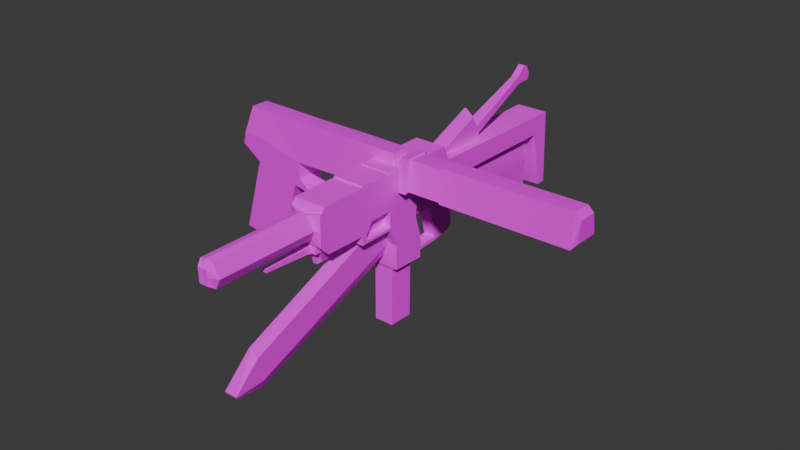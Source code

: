 # Source: weapons.blend  (saved by Blender 4.3.34; exported with 4.5.12 LTS)
import bpy
from mathutils import Matrix  # noqa: F401  (used for matrix-valued properties, if any)

bpy.ops.wm.read_factory_settings(use_empty=True)
scene = bpy.context.scene
scene.name = 'Scene'

# ---- collections
col_collection = bpy.data.collections.new('Collection'); scene.collection.children.link(col_collection)

# ---- images (referenced by path relative to the original .blend; pixels are not part of the script)
import os
ASSET_DIR = os.environ.get("B2B_ASSET_DIR", "")  # directory of the original .blend (textures are referenced by path, not embedded)
HERE = os.path.dirname(os.path.abspath(__file__))  # packed textures are extracted next to this script under _unpacked/

def load_image(name, relpath, width, height, colorspace="sRGB"):
    """Load a texture the original file referenced (path relative to the .blend, or extracted next to this script)."""
    p = next((c for c in (os.path.join(HERE, relpath), os.path.join(ASSET_DIR, relpath)) if relpath and os.path.exists(c)), "")
    if p:
        img = bpy.data.images.load(p, check_existing=True)
        img.name = name
    else:  # same state as the original file: an image datablock whose file is absent (Cycles renders it pink)
        img = bpy.data.images.new(name, width, height)
        img.source = "FILE"
        img.filepath = "//" + (relpath or name)
    img.colorspace_settings.name = colorspace
    return img
img_dmr_jpg_001 = load_image('dmr.jpg.001', 'dmr.jpg', 1024, 1024, 'sRGB')
img_sword_jpeg_001 = load_image('sword.jpeg.001', 'sword.jpeg', 1024, 1024, 'sRGB')
img_usp_jpg_001 = load_image('usp.jpg.001', 'usp.jpg', 1024, 1024, 'sRGB')
img_smg_jpg_001 = load_image('smg.jpg.001', 'smg.jpg', 1024, 1024, 'sRGB')

# ---- materials (node trees are filled in below, after node groups)
mat_dmr_001 = bpy.data.materials.new('dmr.001')
mat_sword = bpy.data.materials.new('sword')
mat_usp = bpy.data.materials.new('usp')
mat_smg = bpy.data.materials.new('smg')

# ---- material node trees
mat_dmr_001.use_nodes = True; mat_dmr_001.node_tree.nodes.clear()
_N = mat_dmr_001.node_tree.nodes; _L = mat_dmr_001.node_tree.links
n0 = _N.new('ShaderNodeBsdfPrincipled'); n0.name = 'Principled BSDF'; n0.location = (10, 300)
n0.inputs[2].default_value = 1.0
n1 = _N.new('ShaderNodeOutputMaterial'); n1.name = 'Material Output'; n1.location = (300, 300)
n2 = _N.new('ShaderNodeTexImage'); n2.name = 'Image Texture'; n2.location = (-280, 278)
n2.image = img_dmr_jpg_001
n2.interpolation = 'Closest'
_L.new(n0.outputs[0], n1.inputs[0])
_L.new(n2.outputs[0], n0.inputs[0])
n1.is_active_output = True
mat_sword.use_nodes = True; mat_sword.node_tree.nodes.clear()
_N = mat_sword.node_tree.nodes; _L = mat_sword.node_tree.links
n0 = _N.new('ShaderNodeBsdfPrincipled'); n0.name = 'Principled BSDF'; n0.location = (10, 300)
n1 = _N.new('ShaderNodeOutputMaterial'); n1.name = 'Material Output'; n1.location = (300, 300)
n2 = _N.new('ShaderNodeTexImage'); n2.name = 'Image Texture'; n2.location = (-280, 278)
n2.image = img_sword_jpeg_001
n2.interpolation = 'Closest'
_L.new(n0.outputs[0], n1.inputs[0])
_L.new(n2.outputs[0], n0.inputs[0])
n1.is_active_output = True
mat_usp.use_nodes = True; mat_usp.node_tree.nodes.clear()
_N = mat_usp.node_tree.nodes; _L = mat_usp.node_tree.links
n0 = _N.new('ShaderNodeBsdfPrincipled'); n0.name = 'Principled BSDF'; n0.location = (10, 300)
n1 = _N.new('ShaderNodeOutputMaterial'); n1.name = 'Material Output'; n1.location = (300, 300)
n2 = _N.new('ShaderNodeTexImage'); n2.name = 'Image Texture'; n2.location = (-280, 278)
n2.image = img_usp_jpg_001
n2.interpolation = 'Closest'
_L.new(n0.outputs[0], n1.inputs[0])
_L.new(n2.outputs[0], n0.inputs[0])
n1.is_active_output = True
mat_smg.use_nodes = True; mat_smg.node_tree.nodes.clear()
_N = mat_smg.node_tree.nodes; _L = mat_smg.node_tree.links
n0 = _N.new('ShaderNodeBsdfPrincipled'); n0.name = 'Principled BSDF'; n0.location = (10, 300)
n0.inputs[2].default_value = 1.0
n1 = _N.new('ShaderNodeOutputMaterial'); n1.name = 'Material Output'; n1.location = (300, 300)
n2 = _N.new('ShaderNodeTexImage'); n2.name = 'Image Texture'; n2.location = (-280, 278)
n2.image = img_smg_jpg_001
n2.interpolation = 'Closest'
_L.new(n0.outputs[0], n1.inputs[0])
_L.new(n2.outputs[0], n0.inputs[0])
n1.is_active_output = True

# ---- world
world_world = bpy.data.worlds.new('World'); scene.world = world_world
world_world.use_nodes = True; world_world.node_tree.nodes.clear()
_N = world_world.node_tree.nodes; _L = world_world.node_tree.links
n0 = _N.new('ShaderNodeOutputWorld'); n0.name = 'World Output'; n0.location = (300, 300)
n1 = _N.new('ShaderNodeBackground'); n1.name = 'Background'; n1.location = (10, 300)
n1.inputs[0].default_value = (0.05088, 0.05088, 0.05088, 1.0)
_L.new(n1.outputs[0], n0.inputs[0])
n0.is_active_output = True
world_world.color = (0.05088, 0.05088, 0.05088)
world_world.sun_shadow_jitter_overblur = 0.0

# ---- meshes
me_cube_002 = bpy.data.meshes.new('Cube.002')
me_cube_002.from_pydata([(0.05473, 2.159, 0.1894), (0.07911, 2.141, -0.4439), (0.07764, 1.194, 0.1786), (0.08431, 1.385, -0.4322), (0.0, 2.159, 0.1894), (0.0, 2.141, -0.4439), (0.0, 1.385, -0.4322), (0.0, 1.194, 0.1786), (0.07764, 0.8708, 0.1949), (0.07177, 0.8688, -0.108), (0.0, 0.8688, -0.108), (0.0, 0.8708, 0.1949), (0.07764, -1.112, 0.2041), (0.05127, -1.083, -0.07956), (0.0, -1.127, -0.1002), (0.0, -1.112, 0.2041), (0.08404, 2.152, 0.06982), (0.09895, 2.142, -0.1281), (0.09895, 1.192, 0.05496), (0.09895, 1.189, -0.1496), (0.0, 2.152, 0.06982), (0.0, 2.142, -0.1281), (0.09895, -1.131, 0.1316), (0.09895, -1.144, 0.05598), (0.09895, 0.8704, 0.1339), (0.09895, 0.8698, 0.03296), (0.0, -1.131, 0.1316), (0.0, -1.157, 0.05598), (0.09895, -1.212, 0.1322), (0.09895, -1.21, 0.05411), (0.0, -1.212, 0.1322), (0.0, -1.21, 0.05411), (0.07177, 0.7747, -0.1076), (0.07177, 0.4679, -0.1062), (0.0, 0.4679, -0.1062), (0.0, 0.7747, -0.1076), (0.0, 0.7792, 0.1953), (0.0, 0.4906, 0.1973), (0.07764, 0.4906, 0.1973), (0.07764, 0.7792, 0.1953), (0.09895, 0.7767, 0.03402), (0.09895, 0.4778, 0.04055), (0.09895, 0.7779, 0.1338), (0.09895, 0.4829, 0.1319), (0.0691, 0.8315, -0.4201), (0.0691, 0.5611, -0.4774), (0.0, 0.5611, -0.4774), (0.0, 0.8315, -0.4201), (0.0691, 0.7969, -0.4678), (0.0691, 0.5719, -0.5178), (0.0, 0.5719, -0.5178), (0.0, 0.7969, -0.4678), (0.0691, 0.3177, -0.4985), (0.0, 0.3177, -0.4985), (0.0691, 0.2919, -0.5317), (0.0, 0.2919, -0.5317), (0.0691, 0.208, -0.4233), (0.0, 0.208, -0.4233), (0.0691, 0.1576, -0.4292), (0.0, 0.1576, -0.4292), (0.073, 0.1146, -0.1049), (0.0, 0.1146, -0.1049), (0.073, 0.04983, -0.1046), (0.0, 0.04983, -0.1046), (0.0, 0.08111, 0.199), (0.09895, 0.0634, 0.04449), (0.09895, 0.07036, 0.1318), (0.07764, 0.08111, 0.199), (0.07764, 0.1445, 0.1987), (0.0, 0.1445, 0.1987), (0.09895, 0.1276, 0.04388), (0.09895, 0.1343, 0.1318), (0.01916, 2.159, 0.1894), (0.0487, 1.385, -0.4322), (0.0435, 2.141, -0.4439), (0.033, 1.194, 0.1786), (0.033, 0.8688, -0.108), (0.033, 0.8708, 0.1949), (0.02184, -1.127, -0.1002), (0.033, -1.112, 0.2041), (0.033, -1.157, 0.05598), (0.033, -1.131, 0.1316), (0.033, 2.142, -0.1281), (0.033, 2.152, 0.06982), (0.05054, -1.21, 0.05411), (0.05054, -1.212, 0.1322), (0.033, 0.7792, 0.1953), (0.033, 0.4906, 0.1973), (0.033, 0.7747, -0.1076), (0.04001, 0.8315, -0.4201), (0.04001, 0.7969, -0.4678), (0.04001, 0.5719, -0.5178), (0.04001, 0.2919, -0.5317), (0.04001, 0.1576, -0.4292), (0.033, 0.08111, 0.199), (0.033, 0.1445, 0.1987), (0.0, -1.258, 0.1249), (0.0, -1.26, 0.06202), (0.04114, -1.26, 0.06202), (0.04114, -1.258, 0.1249), (0.0, -1.749, 0.1142), (0.0, -1.749, 0.07734), (0.02122, -1.749, 0.07734), (0.02122, -1.749, 0.1142), (0.03342, 0.8711, 0.2339), (0.0, 0.8711, 0.2339), (0.0, 0.7795, 0.2343), (0.05944, 0.7795, 0.2343), (0.033, 0.8711, 0.2339), (0.033, 0.7795, 0.2343), (0.0, 0.08127, 0.2369), (0.06273, 0.08127, 0.2369), (0.06273, 0.1447, 0.2366), (0.0, 0.1447, 0.2366), (0.033, 0.08127, 0.2369), (0.033, 0.1447, 0.2366), (-0.05473, 2.159, 0.1894), (-0.07911, 2.141, -0.4439), (-0.07764, 1.194, 0.1786), (-0.08431, 1.385, -0.4322), (-0.07764, 0.8708, 0.1949), (-0.07177, 0.8688, -0.108), (-0.07764, -1.112, 0.2041), (-0.05127, -1.083, -0.07956), (-0.08404, 2.152, 0.06982), (-0.09895, 2.142, -0.1281), (-0.09895, 1.192, 0.05496), (-0.09895, 1.189, -0.1496), (-0.09895, -1.131, 0.1316), (-0.09895, -1.144, 0.05598), (-0.09895, 0.8704, 0.1339), (-0.09895, 0.8698, 0.03296), (-0.09895, -1.212, 0.1322), (-0.09895, -1.21, 0.05411), (-0.07177, 0.7747, -0.1076), (-0.07177, 0.4679, -0.1062), (-0.07764, 0.4906, 0.1973), (-0.07764, 0.7792, 0.1953), (-0.09895, 0.7767, 0.03402), (-0.09895, 0.4778, 0.04055), (-0.09895, 0.7779, 0.1338), (-0.09895, 0.4829, 0.1319), (-0.0691, 0.8315, -0.4201), (-0.0691, 0.5611, -0.4774), (-0.0691, 0.7969, -0.4678), (-0.0691, 0.5719, -0.5178), (-0.0691, 0.3177, -0.4985), (-0.0691, 0.2919, -0.5317), (-0.0691, 0.208, -0.4233), (-0.0691, 0.1576, -0.4292), (-0.073, 0.1146, -0.1049), (-0.073, 0.04983, -0.1046), (-0.09895, 0.0634, 0.04449), (-0.09895, 0.07036, 0.1318), (-0.07764, 0.08111, 0.199), (-0.07764, 0.1445, 0.1987), (-0.09895, 0.1276, 0.04388), (-0.09895, 0.1343, 0.1318), (-0.01916, 2.159, 0.1894), (-0.0487, 1.385, -0.4322), (-0.0435, 2.141, -0.4439), (-0.033, 1.194, 0.1786), (-0.033, 0.8688, -0.108), (-0.033, 0.8708, 0.1949), (-0.02184, -1.127, -0.1002), (-0.033, -1.112, 0.2041), (-0.033, -1.157, 0.05598), (-0.033, -1.131, 0.1316), (-0.033, 2.142, -0.1281), (-0.033, 2.152, 0.06982), (-0.05054, -1.21, 0.05411), (-0.05054, -1.212, 0.1322), (-0.033, 0.7792, 0.1953), (-0.033, 0.4906, 0.1973), (-0.033, 0.7747, -0.1076), (-0.04001, 0.8315, -0.4201), (-0.04001, 0.7969, -0.4678), (-0.04001, 0.5719, -0.5178), (-0.04001, 0.2919, -0.5317), (-0.04001, 0.1576, -0.4292), (-0.033, 0.08111, 0.199), (-0.033, 0.1445, 0.1987), (-0.04114, -1.26, 0.06202), (-0.04114, -1.258, 0.1249), (-0.02122, -1.749, 0.07734), (-0.02122, -1.749, 0.1142), (-0.03342, 0.8711, 0.2339), (-0.05944, 0.7795, 0.2343), (-0.033, 0.8711, 0.2339), (-0.033, 0.7795, 0.2343), (-0.06273, 0.08127, 0.2369), (-0.06273, 0.1447, 0.2366), (-0.033, 0.08127, 0.2369), (-0.033, 0.1447, 0.2366)], [], [(74, 1, 3, 73), (16, 0, 2, 18), (83, 72, 0, 16), (72, 4, 7, 75), (18, 2, 8, 24), (63, 62, 13, 78, 14), (75, 7, 11, 77), (73, 3, 9, 76), (81, 79, 15, 26), (94, 64, 15, 79), (66, 67, 12, 22), (62, 65, 23, 13), (65, 66, 22, 23), (78, 80, 27, 14), (23, 22, 28, 29), (3, 19, 25, 9), (19, 18, 24, 25), (74, 82, 17, 1), (82, 83, 16, 17), (1, 17, 19, 3), (17, 16, 18, 19), (31, 84, 98, 97), (80, 23, 29, 84), (81, 26, 30, 85), (25, 24, 42, 40), (40, 42, 43, 41), (9, 25, 40, 32), (32, 40, 41, 33), (24, 8, 39, 42), (42, 39, 38, 43), (8, 77, 108, 104), (86, 36, 37, 87), (76, 9, 32, 88), (88, 32, 44, 89), (89, 44, 48, 90), (32, 33, 45, 44), (33, 34, 46, 45), (90, 48, 49, 91), (44, 45, 49, 48), (49, 45, 52, 54), (92, 54, 58, 93), (45, 46, 53, 52), (91, 49, 54, 92), (59, 93, 58, 62, 63), (54, 52, 56, 58), (52, 53, 57, 56), (60, 61, 63, 62), (58, 56, 60, 62), (56, 57, 61, 60), (70, 71, 66, 65), (60, 70, 65, 62), (71, 68, 67, 66), (68, 95, 115, 112), (34, 33, 60, 61), (87, 37, 69, 95), (43, 38, 68, 71), (33, 41, 70, 60), (41, 43, 71, 70), (38, 87, 95, 68), (94, 67, 111, 114), (50, 91, 92, 55), (55, 92, 93, 59), (51, 90, 91, 50), (47, 89, 90, 51), (35, 88, 89, 47), (10, 76, 88, 35), (39, 86, 87, 38), (86, 39, 107, 109), (22, 81, 85, 28), (27, 80, 84, 31), (29, 28, 85, 84), (21, 20, 83, 82), (5, 21, 82, 74), (13, 23, 80, 78), (67, 94, 79, 12), (22, 12, 79, 81), (6, 73, 76, 10), (2, 75, 77, 8), (0, 72, 75, 2), (20, 4, 72, 83), (5, 74, 73, 6), (98, 99, 103, 102), (84, 85, 99, 98), (85, 30, 96, 99), (102, 103, 100, 101), (97, 98, 102, 101), (99, 96, 100, 103), (108, 105, 106, 109), (104, 108, 109, 107), (77, 11, 105, 108), (36, 86, 109, 106), (39, 8, 104, 107), (115, 113, 110, 114), (112, 115, 114, 111), (95, 69, 113, 115), (67, 68, 112, 111), (64, 94, 114, 110), (160, 159, 119, 117), (124, 126, 118, 116), (169, 124, 116, 158), (158, 161, 7, 4), (126, 130, 120, 118), (63, 14, 164, 123, 151), (161, 163, 11, 7), (159, 162, 121, 119), (167, 26, 15, 165), (180, 165, 15, 64), (153, 128, 122, 154), (151, 123, 129, 152), (152, 129, 128, 153), (164, 14, 27, 166), (129, 133, 132, 128), (119, 121, 131, 127), (127, 131, 130, 126), (160, 117, 125, 168), (168, 125, 124, 169), (117, 119, 127, 125), (125, 127, 126, 124), (31, 97, 182, 170), (166, 170, 133, 129), (167, 171, 30, 26), (131, 138, 140, 130), (138, 139, 141, 140), (121, 134, 138, 131), (134, 135, 139, 138), (130, 140, 137, 120), (140, 141, 136, 137), (120, 186, 188, 163), (172, 173, 37, 36), (162, 174, 134, 121), (174, 175, 142, 134), (175, 176, 144, 142), (134, 142, 143, 135), (135, 143, 46, 34), (176, 177, 145, 144), (142, 144, 145, 143), (145, 147, 146, 143), (178, 179, 149, 147), (143, 146, 53, 46), (177, 178, 147, 145), (59, 63, 151, 149, 179), (147, 149, 148, 146), (146, 148, 57, 53), (150, 151, 63, 61), (149, 151, 150, 148), (148, 150, 61, 57), (156, 152, 153, 157), (150, 151, 152, 156), (157, 153, 154, 155), (155, 191, 193, 181), (34, 61, 150, 135), (173, 181, 69, 37), (141, 157, 155, 136), (135, 150, 156, 139), (139, 156, 157, 141), (136, 155, 181, 173), (180, 192, 190, 154), (50, 55, 178, 177), (55, 59, 179, 178), (51, 50, 177, 176), (47, 51, 176, 175), (35, 47, 175, 174), (10, 35, 174, 162), (137, 136, 173, 172), (172, 189, 187, 137), (128, 132, 171, 167), (27, 31, 170, 166), (133, 170, 171, 132), (21, 168, 169, 20), (5, 160, 168, 21), (123, 164, 166, 129), (154, 122, 165, 180), (128, 167, 165, 122), (6, 10, 162, 159), (118, 120, 163, 161), (116, 118, 161, 158), (20, 169, 158, 4), (5, 6, 159, 160), (182, 184, 185, 183), (170, 182, 183, 171), (171, 183, 96, 30), (184, 101, 100, 185), (97, 101, 184, 182), (183, 185, 100, 96), (188, 189, 106, 105), (186, 187, 189, 188), (163, 188, 105, 11), (36, 106, 189, 172), (137, 187, 186, 120), (193, 192, 110, 113), (191, 190, 192, 193), (181, 193, 113, 69), (154, 190, 191, 155), (64, 110, 192, 180)])
_uv = me_cube_002.uv_layers.new(name='UVMap')
_uv.uv.foreach_set('vector', [0.4994, 0.9607, 0.5026, 0.9607, 0.5031, 0.7672, 0.4999, 0.7672, 0.9183, 0.5455, 0.9198, 0.6259, 0.6893, 0.6186, 0.6888, 0.5355, 0.4984, 0.526, 0.4972, 0.5566, 0.5004, 0.5566, 0.5031, 0.526, 0.427, 0.5087, 0.4269, 0.4932, 0.7045, 0.479, 0.7047, 0.5058, 0.7553, 0.5274, 0.7558, 0.636, 0.6761, 0.6403, 0.6793, 0.5663, 0.4954, 0.4255, 0.5021, 0.4255, 0.5001, 0.1356, 0.4974, 0.1242, 0.4954, 0.1242, 0.7047, 0.5058, 0.7045, 0.479, 0.7976, 0.4743, 0.7978, 0.501, 0.4999, 0.7672, 0.5031, 0.7672, 0.502, 0.6351, 0.4984, 0.6351, 0.4984, 0.5418, 0.4984, 0.5603, 0.4954, 0.5603, 0.4954, 0.5418, 0.8333, 0.5242, 0.8332, 0.5488, 0.5171, 0.5358, 0.5173, 0.5112, 0.5592, 0.5948, 0.5616, 0.6377, 0.2913, 0.6409, 0.2868, 0.5947, 0.5545, 0.4441, 0.5576, 0.5392, 0.284, 0.5465, 0.2978, 0.4601, 0.5576, 0.5392, 0.5592, 0.5948, 0.2868, 0.5947, 0.284, 0.5465, 0.4974, 0.4825, 0.4984, 0.5224, 0.4954, 0.5224, 0.4954, 0.4825, 0.3649, 0.5224, 0.366, 0.5418, 0.3587, 0.5419, 0.3589, 0.5219, 0.7575, 0.202, 0.7546, 0.4067, 0.675, 0.502, 0.674, 0.4266, 0.7546, 0.4067, 0.7553, 0.5274, 0.6793, 0.5663, 0.675, 0.502, 0.4994, 0.3945, 0.4984, 0.4753, 0.5044, 0.4753, 0.5026, 0.3945, 0.4984, 0.4753, 0.4984, 0.526, 0.5031, 0.526, 0.5044, 0.4753, 0.8946, 0.2334, 0.894, 0.4444, 0.6779, 0.43, 0.7248, 0.24, 0.9159, 0.4124, 0.9183, 0.5455, 0.6888, 0.5355, 0.688, 0.398, 0.4954, 0.1031, 0.5, 0.1031, 0.4992, 0.09039, 0.4954, 0.09039, 0.4984, 0.1166, 0.5044, 0.12, 0.5044, 0.1031, 0.5, 0.1031, 0.6411, 0.5329, 0.6396, 0.5838, 0.5953, 0.5737, 0.5975, 0.4957, 0.5481, 0.5165, 0.5482, 0.5424, 0.5398, 0.5423, 0.5396, 0.5168, 0.5396, 0.5168, 0.5398, 0.5423, 0.5129, 0.5418, 0.5124, 0.5185, 0.548, 0.4805, 0.5481, 0.5165, 0.5396, 0.5168, 0.5395, 0.4806, 0.5395, 0.4806, 0.5396, 0.5168, 0.5124, 0.5185, 0.5115, 0.4809, 0.5482, 0.5424, 0.5482, 0.558, 0.5399, 0.5581, 0.5398, 0.5423, 0.5398, 0.5423, 0.5399, 0.5581, 0.5136, 0.5586, 0.5129, 0.5418, 0.5025, 0.558, 0.4984, 0.558, 0.4984, 0.568, 0.4985, 0.568, 0.6076, 0.5311, 0.6078, 0.5628, 0.509, 0.5678, 0.5088, 0.536, 0.4984, 0.6351, 0.502, 0.6351, 0.502, 0.611, 0.4984, 0.611, 0.4984, 0.4806, 0.502, 0.4806, 0.5017, 0.4006, 0.4991, 0.4006, 0.4991, 0.4006, 0.5017, 0.4006, 0.5017, 0.3884, 0.4991, 0.3884, 0.5395, 0.4806, 0.5115, 0.4809, 0.52, 0.3859, 0.5446, 0.4006, 0.502, 0.4809, 0.4954, 0.4809, 0.4954, 0.3859, 0.5017, 0.3859, 0.4991, 0.6167, 0.5017, 0.6167, 0.5017, 0.5591, 0.4991, 0.5591, 0.5446, 0.4006, 0.52, 0.3859, 0.521, 0.3756, 0.5415, 0.3884, 0.521, 0.3756, 0.52, 0.3859, 0.4979, 0.3805, 0.4955, 0.372, 0.4991, 0.4874, 0.5017, 0.4874, 0.5017, 0.4531, 0.4991, 0.4531, 0.5017, 0.5563, 0.4954, 0.5563, 0.4954, 0.494, 0.5017, 0.494, 0.4991, 0.5591, 0.5017, 0.5591, 0.5017, 0.4874, 0.4991, 0.4874, 0.4954, 0.3982, 0.4991, 0.3982, 0.5017, 0.3982, 0.5021, 0.4813, 0.4954, 0.4813, 0.4955, 0.372, 0.4979, 0.3805, 0.4879, 0.3998, 0.4833, 0.3982, 0.5017, 0.494, 0.4954, 0.494, 0.4954, 0.466, 0.5017, 0.466, 0.5021, 0.4421, 0.4954, 0.4421, 0.4954, 0.4255, 0.5021, 0.4255, 0.4833, 0.3982, 0.4879, 0.3998, 0.4794, 0.4813, 0.4735, 0.4813, 0.5017, 0.3998, 0.4954, 0.3998, 0.4954, 0.4813, 0.5021, 0.4813, 0.4806, 0.5193, 0.4812, 0.5418, 0.4754, 0.5418, 0.4747, 0.5195, 0.4794, 0.4813, 0.4806, 0.5193, 0.4747, 0.5195, 0.4735, 0.4813, 0.4812, 0.5418, 0.4821, 0.559, 0.4764, 0.559, 0.4754, 0.5418, 0.5025, 0.559, 0.4984, 0.559, 0.4984, 0.5686, 0.5011, 0.5686, 0.4954, 0.5325, 0.502, 0.5325, 0.5021, 0.4421, 0.4954, 0.4421, 0.5088, 0.536, 0.509, 0.5678, 0.3906, 0.5738, 0.3904, 0.542, 0.5129, 0.5418, 0.5136, 0.5586, 0.4821, 0.559, 0.4812, 0.5418, 0.5115, 0.4809, 0.5124, 0.5185, 0.4806, 0.5193, 0.4794, 0.4813, 0.5124, 0.5185, 0.5129, 0.5418, 0.4812, 0.5418, 0.4806, 0.5193, 0.5085, 0.4931, 0.5088, 0.536, 0.3904, 0.542, 0.3901, 0.4991, 0.4984, 0.559, 0.5025, 0.559, 0.5011, 0.5687, 0.4984, 0.5687, 0.4954, 0.5591, 0.4991, 0.5591, 0.4991, 0.4874, 0.4954, 0.4874, 0.4954, 0.4874, 0.4991, 0.4874, 0.4991, 0.4531, 0.4954, 0.4531, 0.4954, 0.6167, 0.4991, 0.6167, 0.4991, 0.5591, 0.4954, 0.5591, 0.4954, 0.4006, 0.4991, 0.4006, 0.4991, 0.3884, 0.4954, 0.3884, 0.4954, 0.4806, 0.4984, 0.4806, 0.4991, 0.4006, 0.4954, 0.4006, 0.4954, 0.6351, 0.4984, 0.6351, 0.4984, 0.611, 0.4954, 0.611, 0.6074, 0.4881, 0.6076, 0.5311, 0.5088, 0.536, 0.5085, 0.4931, 0.4984, 0.5581, 0.5025, 0.5581, 0.5008, 0.5681, 0.4984, 0.5681, 0.644, 0.4311, 0.6411, 0.5329, 0.5975, 0.4957, 0.5997, 0.421, 0.4954, 0.1166, 0.4984, 0.1166, 0.5, 0.1031, 0.4954, 0.1031, 0.5044, 0.5219, 0.5044, 0.5419, 0.5, 0.5419, 0.5, 0.5219, 0.4954, 0.4753, 0.4954, 0.526, 0.4984, 0.526, 0.4984, 0.4753, 0.4954, 0.3945, 0.4954, 0.4753, 0.4984, 0.4753, 0.4994, 0.3945, 0.5001, 0.4877, 0.5044, 0.5224, 0.4984, 0.5224, 0.4974, 0.4825, 0.8335, 0.4909, 0.8333, 0.5242, 0.5173, 0.5112, 0.5174, 0.478, 0.5044, 0.5418, 0.5025, 0.5603, 0.4984, 0.5603, 0.4984, 0.5418, 0.4954, 0.7672, 0.4999, 0.7672, 0.4984, 0.6351, 0.4954, 0.6351, 0.7049, 0.5419, 0.7047, 0.5058, 0.7978, 0.501, 0.798, 0.5372, 0.4271, 0.5375, 0.427, 0.5087, 0.7047, 0.5058, 0.7049, 0.5419, 0.4954, 0.526, 0.4954, 0.5566, 0.4972, 0.5566, 0.4984, 0.526, 0.4954, 0.9607, 0.4994, 0.9607, 0.4999, 0.7672, 0.4954, 0.7672, 0.3544, 0.524, 0.3545, 0.54, 0.3098, 0.5373, 0.3099, 0.5279, 0.3589, 0.5219, 0.3587, 0.5419, 0.3545, 0.54, 0.3544, 0.524, 0.5975, 0.4957, 0.5953, 0.5737, 0.5702, 0.568, 0.5721, 0.5045, 0.4974, 0.5279, 0.4974, 0.5373, 0.4954, 0.5373, 0.4954, 0.5279, 0.4954, 0.09039, 0.4992, 0.09039, 0.4974, -0.03478, 0.4954, -0.03478, 0.5721, 0.5045, 0.5702, 0.568, 0.3007, 0.5065, 0.3017, 0.4737, 0.4969, 0.6071, 0.4906, 0.6071, 0.4906, 0.5578, 0.4969, 0.5578, 0.497, 0.6071, 0.4969, 0.6071, 0.4969, 0.5578, 0.502, 0.5578, 0.4984, 0.558, 0.4954, 0.558, 0.4954, 0.568, 0.4984, 0.568, 0.4954, 0.5581, 0.4984, 0.5581, 0.4984, 0.5681, 0.4954, 0.5681, 0.584, 0.4442, 0.6015, 0.444, 0.6015, 0.4649, 0.584, 0.4651, 0.4984, 0.4498, 0.4954, 0.4498, 0.4954, 0.4335, 0.4984, 0.4335, 0.5011, 0.4498, 0.4984, 0.4498, 0.4984, 0.4335, 0.5011, 0.4335, 0.4984, 0.559, 0.4954, 0.559, 0.4954, 0.5686, 0.4984, 0.5686, 0.4764, 0.559, 0.4821, 0.559, 0.4821, 0.5686, 0.4764, 0.5687, 0.4954, 0.559, 0.4984, 0.559, 0.4984, 0.5687, 0.4954, 0.5687, 0.4994, 0.9607, 0.4999, 0.7672, 0.5031, 0.7672, 0.5026, 0.9607, 0.9183, 0.5455, 0.6888, 0.5355, 0.6893, 0.6186, 0.9198, 0.6259, 0.4984, 0.526, 0.5031, 0.526, 0.5004, 0.5566, 0.4972, 0.5566, 0.427, 0.5087, 0.7047, 0.5058, 0.7045, 0.479, 0.4269, 0.4932, 0.7553, 0.5274, 0.6793, 0.5663, 0.6761, 0.6403, 0.7558, 0.636, 0.4954, 0.4255, 0.4954, 0.1242, 0.4974, 0.1242, 0.5001, 0.1356, 0.5021, 0.4255, 0.7047, 0.5058, 0.7978, 0.501, 0.7976, 0.4743, 0.7045, 0.479, 0.4999, 0.7672, 0.4984, 0.6351, 0.502, 0.6351, 0.5031, 0.7672, 0.4984, 0.5418, 0.4954, 0.5418, 0.4954, 0.5603, 0.4984, 0.5603, 0.8333, 0.5242, 0.5173, 0.5112, 0.5171, 0.5358, 0.8332, 0.5488, 0.5592, 0.5948, 0.2868, 0.5947, 0.2913, 0.6409, 0.5616, 0.6377, 0.5545, 0.4441, 0.2978, 0.4601, 0.284, 0.5465, 0.5576, 0.5392, 0.5576, 0.5392, 0.284, 0.5465, 0.2868, 0.5947, 0.5592, 0.5948, 0.4974, 0.4825, 0.4954, 0.4825, 0.4954, 0.5224, 0.4984, 0.5224, 0.3649, 0.5224, 0.3589, 0.5219, 0.3587, 0.5419, 0.366, 0.5418, 0.7575, 0.202, 0.674, 0.4266, 0.675, 0.502, 0.7546, 0.4067, 0.7546, 0.4067, 0.675, 0.502, 0.6793, 0.5663, 0.7553, 0.5274, 0.4994, 0.3945, 0.5026, 0.3945, 0.5044, 0.4753, 0.4984, 0.4753, 0.4984, 0.4753, 0.5044, 0.4753, 0.5031, 0.526, 0.4984, 0.526, 0.8946, 0.2334, 0.7248, 0.24, 0.6779, 0.43, 0.894, 0.4444, 0.9159, 0.4124, 0.688, 0.398, 0.6888, 0.5355, 0.9183, 0.5455, 0.4954, 0.1031, 0.4954, 0.09039, 0.4992, 0.09039, 0.5, 0.1031, 0.4984, 0.1166, 0.5, 0.1031, 0.5044, 0.1031, 0.5044, 0.12, 0.6411, 0.5329, 0.5975, 0.4957, 0.5953, 0.5737, 0.6396, 0.5838, 0.5481, 0.5165, 0.5396, 0.5168, 0.5398, 0.5423, 0.5482, 0.5424, 0.5396, 0.5168, 0.5124, 0.5185, 0.5129, 0.5418, 0.5398, 0.5423, 0.548, 0.4805, 0.5395, 0.4806, 0.5396, 0.5168, 0.5481, 0.5165, 0.5395, 0.4806, 0.5115, 0.4809, 0.5124, 0.5185, 0.5396, 0.5168, 0.5482, 0.5424, 0.5398, 0.5423, 0.5399, 0.5581, 0.5482, 0.558, 0.5398, 0.5423, 0.5129, 0.5418, 0.5136, 0.5586, 0.5399, 0.5581, 0.5025, 0.558, 0.4985, 0.568, 0.4984, 0.568, 0.4984, 0.558, 0.6076, 0.5311, 0.5088, 0.536, 0.509, 0.5678, 0.6078, 0.5628, 0.4984, 0.6351, 0.4984, 0.611, 0.502, 0.611, 0.502, 0.6351, 0.4984, 0.4806, 0.4991, 0.4006, 0.5017, 0.4006, 0.502, 0.4806, 0.4991, 0.4006, 0.4991, 0.3884, 0.5017, 0.3884, 0.5017, 0.4006, 0.5395, 0.4806, 0.5446, 0.4006, 0.52, 0.3859, 0.5115, 0.4809, 0.502, 0.4809, 0.5017, 0.3859, 0.4954, 0.3859, 0.4954, 0.4809, 0.4991, 0.6167, 0.4991, 0.5591, 0.5017, 0.5591, 0.5017, 0.6167, 0.5446, 0.4006, 0.5415, 0.3884, 0.521, 0.3756, 0.52, 0.3859, 0.521, 0.3756, 0.4955, 0.372, 0.4979, 0.3805, 0.52, 0.3859, 0.4991, 0.4874, 0.4991, 0.4531, 0.5017, 0.4531, 0.5017, 0.4874, 0.5017, 0.5563, 0.5017, 0.494, 0.4954, 0.494, 0.4954, 0.5563, 0.4991, 0.5591, 0.4991, 0.4874, 0.5017, 0.4874, 0.5017, 0.5591, 0.4954, 0.3982, 0.4954, 0.4813, 0.5021, 0.4813, 0.5017, 0.3982, 0.4991, 0.3982, 0.4955, 0.372, 0.4833, 0.3982, 0.4879, 0.3998, 0.4979, 0.3805, 0.5017, 0.494, 0.5017, 0.466, 0.4954, 0.466, 0.4954, 0.494, 0.5021, 0.4421, 0.5021, 0.4255, 0.4954, 0.4255, 0.4954, 0.4421, 0.4833, 0.3982, 0.4735, 0.4813, 0.4794, 0.4813, 0.4879, 0.3998, 0.5017, 0.3998, 0.5021, 0.4813, 0.4954, 0.4813, 0.4954, 0.3998, 0.4806, 0.5193, 0.4747, 0.5195, 0.4754, 0.5418, 0.4812, 0.5418, 0.4794, 0.4813, 0.4735, 0.4813, 0.4747, 0.5195, 0.4806, 0.5193, 0.4812, 0.5418, 0.4754, 0.5418, 0.4764, 0.559, 0.4821, 0.559, 0.5025, 0.559, 0.5011, 0.5686, 0.4984, 0.5686, 0.4984, 0.559, 0.4954, 0.5325, 0.4954, 0.4421, 0.5021, 0.4421, 0.502, 0.5325, 0.5088, 0.536, 0.3904, 0.542, 0.3906, 0.5738, 0.509, 0.5678, 0.5129, 0.5418, 0.4812, 0.5418, 0.4821, 0.559, 0.5136, 0.5586, 0.5115, 0.4809, 0.4794, 0.4813, 0.4806, 0.5193, 0.5124, 0.5185, 0.5124, 0.5185, 0.4806, 0.5193, 0.4812, 0.5418, 0.5129, 0.5418, 0.5085, 0.4931, 0.3901, 0.4991, 0.3904, 0.542, 0.5088, 0.536, 0.4984, 0.559, 0.4984, 0.5687, 0.5011, 0.5687, 0.5025, 0.559, 0.4954, 0.5591, 0.4954, 0.4874, 0.4991, 0.4874, 0.4991, 0.5591, 0.4954, 0.4874, 0.4954, 0.4531, 0.4991, 0.4531, 0.4991, 0.4874, 0.4954, 0.6167, 0.4954, 0.5591, 0.4991, 0.5591, 0.4991, 0.6167, 0.4954, 0.4006, 0.4954, 0.3884, 0.4991, 0.3884, 0.4991, 0.4006, 0.4954, 0.4806, 0.4954, 0.4006, 0.4991, 0.4006, 0.4984, 0.4806, 0.4954, 0.6351, 0.4954, 0.611, 0.4984, 0.611, 0.4984, 0.6351, 0.6074, 0.4881, 0.5085, 0.4931, 0.5088, 0.536, 0.6076, 0.5311, 0.4984, 0.5581, 0.4984, 0.5681, 0.5008, 0.5681, 0.5025, 0.5581, 0.644, 0.4311, 0.5997, 0.421, 0.5975, 0.4957, 0.6411, 0.5329, 0.4954, 0.1166, 0.4954, 0.1031, 0.5, 0.1031, 0.4984, 0.1166, 0.5044, 0.5219, 0.5, 0.5219, 0.5, 0.5419, 0.5044, 0.5419, 0.4954, 0.4753, 0.4984, 0.4753, 0.4984, 0.526, 0.4954, 0.526, 0.4954, 0.3945, 0.4994, 0.3945, 0.4984, 0.4753, 0.4954, 0.4753, 0.5001, 0.4877, 0.4974, 0.4825, 0.4984, 0.5224, 0.5044, 0.5224, 0.8335, 0.4909, 0.5174, 0.478, 0.5173, 0.5112, 0.8333, 0.5242, 0.5044, 0.5418, 0.4984, 0.5418, 0.4984, 0.5603, 0.5025, 0.5603, 0.4954, 0.7672, 0.4954, 0.6351, 0.4984, 0.6351, 0.4999, 0.7672, 0.7049, 0.5419, 0.798, 0.5372, 0.7978, 0.501, 0.7047, 0.5058, 0.4271, 0.5375, 0.7049, 0.5419, 0.7047, 0.5058, 0.427, 0.5087, 0.4954, 0.526, 0.4984, 0.526, 0.4972, 0.5566, 0.4954, 0.5566, 0.4954, 0.9607, 0.4954, 0.7672, 0.4999, 0.7672, 0.4994, 0.9607, 0.3544, 0.524, 0.3099, 0.5279, 0.3098, 0.5373, 0.3545, 0.54, 0.3589, 0.5219, 0.3544, 0.524, 0.3545, 0.54, 0.3587, 0.5419, 0.5975, 0.4957, 0.5721, 0.5045, 0.5702, 0.568, 0.5953, 0.5737, 0.4974, 0.5279, 0.4954, 0.5279, 0.4954, 0.5373, 0.4974, 0.5373, 0.4954, 0.09039, 0.4954, -0.03478, 0.4974, -0.03478, 0.4992, 0.09039, 0.5721, 0.5045, 0.3017, 0.4737, 0.3007, 0.5065, 0.5702, 0.568, 0.4969, 0.6071, 0.4969, 0.5578, 0.4906, 0.5578, 0.4906, 0.6071, 0.497, 0.6071, 0.502, 0.5578, 0.4969, 0.5578, 0.4969, 0.6071, 0.4984, 0.558, 0.4984, 0.568, 0.4954, 0.568, 0.4954, 0.558, 0.4954, 0.5581, 0.4954, 0.5681, 0.4984, 0.5681, 0.4984, 0.5581, 0.584, 0.4442, 0.584, 0.4651, 0.6015, 0.4649, 0.6015, 0.444, 0.4984, 0.4498, 0.4984, 0.4335, 0.4954, 0.4335, 0.4954, 0.4498, 0.5011, 0.4498, 0.5011, 0.4335, 0.4984, 0.4335, 0.4984, 0.4498, 0.4984, 0.559, 0.4984, 0.5686, 0.4954, 0.5686, 0.4954, 0.559, 0.4764, 0.559, 0.4764, 0.5687, 0.4821, 0.5686, 0.4821, 0.559, 0.4954, 0.559, 0.4954, 0.5687, 0.4984, 0.5687, 0.4984, 0.559])
me_cube_002.materials.append(mat_dmr_001)
me_cube_002.update()
me_cube = bpy.data.meshes.new('Cube')
me_cube.from_pydata([(-0.01756, -2.531, -1.302), (-0.0152, -2.642, -0.843), (-0.01756, 0.6712, -0.04331), (-0.0152, 0.4633, 0.4928), (0.01756, -2.531, -1.302), (0.0152, -2.642, -0.843), (0.01756, 0.6712, -0.04331), (0.0152, 0.4633, 0.4928), (-0.07164, 0.6028, 0.1965), (-0.07164, 0.5685, 0.2786), (0.07164, 0.6028, 0.1965), (0.07164, 0.5685, 0.2786), (-0.03955, 1.361, 0.5178), (-0.03955, 1.328, 0.5884), (0.03955, 1.361, 0.5178), (0.03955, 1.328, 0.5884), (-0.03955, 1.517, 0.5228), (-0.03955, 1.454, 0.6955), (0.03955, 1.517, 0.5228), (0.03955, 1.454, 0.6955), (-0.03955, 1.545, 0.5778), (-0.03955, 1.495, 0.6809), (0.03955, 1.545, 0.5778), (0.03955, 1.495, 0.6809), (-0.07164, -2.904, -1.204), (-0.07164, -2.907, -1.191), (0.07164, -2.904, -1.204), (0.07164, -2.907, -1.191), (-0.07164, -2.577, -1.192), (-0.07164, -2.628, -0.9296), (-0.07164, 0.4994, 0.3995), (-0.07164, 0.6229, 0.09246), (0.07164, 0.4994, 0.3995), (0.07164, 0.6229, 0.09246), (0.07164, -2.628, -0.9296), (0.07164, -2.577, -1.192), (-0.07164, 0.5799, 0.2512), (-0.07164, 0.5914, 0.2239), (0.07164, 0.5799, 0.2512), (0.07164, 0.5914, 0.2239), (-0.03955, 1.339, 0.5648), (-0.03955, 1.35, 0.5413), (0.03955, 1.339, 0.5648), (0.03955, 1.35, 0.5413), (-0.03955, 1.475, 0.6379), (-0.03955, 1.496, 0.5803), (0.03955, 1.475, 0.6379), (0.03955, 1.496, 0.5803), (-0.03955, 1.512, 0.6465), (-0.03955, 1.528, 0.6122), (0.03955, 1.512, 0.6465), (0.03955, 1.528, 0.6122), (-0.07164, -2.905, -1.2), (-0.07164, -2.906, -1.196), (0.07164, -2.906, -1.196), (0.07164, -2.905, -1.2)], [], [(29, 1, 3, 30), (33, 6, 10, 39), (32, 7, 5, 34), (5, 1, 25, 27), (2, 6, 4, 0), (7, 3, 1, 5), (39, 10, 14, 43), (6, 2, 8, 10), (3, 7, 11, 9), (30, 3, 9, 36), (13, 15, 19, 17), (10, 8, 12, 14), (9, 11, 15, 13), (36, 9, 13, 40), (44, 17, 21, 48), (40, 13, 17, 44), (43, 14, 18, 47), (14, 12, 16, 18), (48, 21, 23, 50), (47, 18, 22, 51), (18, 16, 20, 22), (17, 19, 23, 21), (54, 27, 25, 53), (34, 5, 27, 54), (28, 0, 24, 52), (0, 4, 26, 24), (1, 29, 53, 25), (29, 28, 52, 53), (4, 35, 55, 26), (35, 34, 54, 55), (26, 55, 52, 24), (55, 54, 53, 52), (19, 46, 50, 23), (46, 47, 51, 50), (20, 49, 51, 22), (49, 48, 50, 51), (15, 42, 46, 19), (42, 43, 47, 46), (12, 41, 45, 16), (41, 40, 44, 45), (16, 45, 49, 20), (45, 44, 48, 49), (8, 37, 41, 12), (37, 36, 40, 41), (2, 31, 37, 8), (31, 30, 36, 37), (11, 38, 42, 15), (38, 39, 43, 42), (6, 33, 35, 4), (33, 32, 34, 35), (7, 32, 38, 11), (32, 33, 39, 38), (0, 28, 31, 2), (28, 29, 30, 31)])
_uv = me_cube.uv_layers.new(name='UVMap')
_uv.uv.foreach_set('vector', [0.1023, 0.2527, 0.09992, 0.2806, 0.7198, 0.7495, 0.7263, 0.7194, 0.5558, 0.5155, 0.5373, 0.5147, 0.568, 0.5247, 0.5711, 0.5271, 0.7263, 0.7194, 0.7198, 0.7495, 0.09992, 0.2806, 0.1023, 0.2527, 0.4438, 0.4446, 0.4423, 0.4509, 0.3988, 0.4318, 0.4059, 0.4022, 0.6364, 0.6904, 0.6385, 0.6814, 0.178, 0.3333, 0.1759, 0.3423, 0.6784, 0.7094, 0.6759, 0.7196, 0.09231, 0.2784, 0.09475, 0.2683, 0.7431, 0.6628, 0.7452, 0.654, 0.8941, 0.7691, 0.8921, 0.7767, 0.5373, 0.5147, 0.5355, 0.522, 0.5608, 0.5543, 0.568, 0.5247, 0.5982, 0.5688, 0.5997, 0.5625, 0.5775, 0.5319, 0.5704, 0.5615, 0.5845, 0.5722, 0.5982, 0.5688, 0.5704, 0.5615, 0.5672, 0.5591, 0.8982, 0.7988, 0.9021, 0.7825, 0.9168, 0.7936, 0.9129, 0.81, 0.7723, 0.6804, 0.7652, 0.71, 0.8552, 0.7702, 0.8592, 0.7539, 0.7612, 0.7031, 0.7683, 0.6735, 0.8554, 0.7472, 0.8515, 0.7635, 0.741, 0.6717, 0.7389, 0.6805, 0.8882, 0.7918, 0.8902, 0.7843, 0.915, 0.8078, 0.9111, 0.8263, 0.9185, 0.8216, 0.9216, 0.8106, 0.8902, 0.7843, 0.8882, 0.7918, 0.9111, 0.8263, 0.915, 0.8078, 0.8921, 0.7767, 0.8941, 0.7691, 0.9226, 0.7707, 0.9188, 0.7892, 0.9059, 0.7854, 0.902, 0.8017, 0.9202, 0.8155, 0.9242, 0.7992, 0.9155, 0.8103, 0.9195, 0.8133, 0.9235, 0.797, 0.9195, 0.7939, 0.9188, 0.7892, 0.9226, 0.7707, 0.9277, 0.7884, 0.9246, 0.7995, 0.905, 0.783, 0.9011, 0.7994, 0.9075, 0.8042, 0.9115, 0.7879, 0.9129, 0.81, 0.9168, 0.7936, 0.9216, 0.7972, 0.9176, 0.8135, 0.4054, 0.4018, 0.4059, 0.4022, 0.3988, 0.4318, 0.3983, 0.4314, 0.1023, 0.2527, 0.09992, 0.2806, 0.05162, 0.1684, 0.05177, 0.167, 0.1117, 0.1682, 0.1202, 0.1327, 0.05208, 0.1641, 0.05192, 0.1656, 0.2434, 0.3011, 0.2451, 0.2939, 0.2042, 0.2497, 0.197, 0.2793, 0.09992, 0.2806, 0.1023, 0.2527, 0.05177, 0.167, 0.05162, 0.1684, 0.1023, 0.2527, 0.1117, 0.1682, 0.05192, 0.1656, 0.05177, 0.167, 0.1202, 0.1327, 0.1117, 0.1682, 0.05192, 0.1656, 0.05208, 0.1641, 0.1117, 0.1682, 0.1023, 0.2527, 0.05177, 0.167, 0.05192, 0.1656, 0.4044, 0.4011, 0.4049, 0.4015, 0.3978, 0.431, 0.3972, 0.4307, 0.4049, 0.4015, 0.4054, 0.4018, 0.3983, 0.4314, 0.3978, 0.431, 0.9111, 0.8263, 0.915, 0.8078, 0.9216, 0.8106, 0.9185, 0.8216, 0.915, 0.8078, 0.9188, 0.7892, 0.9246, 0.7995, 0.9216, 0.8106, 0.9075, 0.8042, 0.9115, 0.8072, 0.9155, 0.7909, 0.9115, 0.7879, 0.9115, 0.8072, 0.9155, 0.8103, 0.9195, 0.7939, 0.9155, 0.7909, 0.8882, 0.7918, 0.8902, 0.7843, 0.915, 0.8078, 0.9111, 0.8263, 0.8902, 0.7843, 0.8921, 0.7767, 0.9188, 0.7892, 0.915, 0.8078, 0.8941, 0.7691, 0.8921, 0.7767, 0.9188, 0.7892, 0.9226, 0.7707, 0.8921, 0.7767, 0.8902, 0.7843, 0.915, 0.8078, 0.9188, 0.7892, 0.9226, 0.7707, 0.9188, 0.7892, 0.9246, 0.7995, 0.9277, 0.7884, 0.9188, 0.7892, 0.915, 0.8078, 0.9216, 0.8106, 0.9246, 0.7995, 0.7452, 0.654, 0.7431, 0.6628, 0.8921, 0.7767, 0.8941, 0.7691, 0.7431, 0.6628, 0.741, 0.6717, 0.8902, 0.7843, 0.8921, 0.7767, 0.5355, 0.522, 0.5487, 0.5451, 0.564, 0.5567, 0.5608, 0.5543, 0.7488, 0.6205, 0.7263, 0.7194, 0.741, 0.6717, 0.7431, 0.6628, 0.7389, 0.6805, 0.741, 0.6717, 0.8902, 0.7843, 0.8882, 0.7918, 0.741, 0.6717, 0.7431, 0.6628, 0.8921, 0.7767, 0.8902, 0.7843, 0.7576, 0.5768, 0.7488, 0.6205, 0.1117, 0.1682, 0.1202, 0.1327, 0.7488, 0.6205, 0.7263, 0.7194, 0.1023, 0.2527, 0.1117, 0.1682, 0.5997, 0.5625, 0.5916, 0.5426, 0.5743, 0.5295, 0.5775, 0.5319, 0.7263, 0.7194, 0.7488, 0.6205, 0.7431, 0.6628, 0.741, 0.6717, 0.1202, 0.1327, 0.1117, 0.1682, 0.7488, 0.6205, 0.7576, 0.5768, 0.1117, 0.1682, 0.1023, 0.2527, 0.7263, 0.7194, 0.7488, 0.6205])
me_cube.materials.append(mat_sword)
me_cube.update()
me_cube_001 = bpy.data.meshes.new('Cube.001')
me_cube_001.from_pydata([(-1.977, 0.1387, -0.7403), (-1.738, 0.1387, 0.09089), (-1.396, 0.1387, -0.812), (-1.228, 0.1387, -0.02825), (-1.676, 0.1387, 0.3588), (-1.166, 0.1387, 0.2397), (-1.601, 0.09868, 0.679), (-1.037, 0.09868, 0.6725), (-1.962, 0.1387, 0.2433), (-1.932, 0.1387, 0.3711), (-1.837, 0.09868, 0.6776), (-1.158, 0.1387, -0.04413), (-1.15, 0.1387, 0.06172), (-1.977, 0.0, -0.7403), (-1.738, 0.0, 0.09089), (-1.396, 0.0, -0.812), (-1.228, 0.0, -0.02825), (-1.166, 0.0, 0.2397), (-1.601, 0.0, 0.6802), (-1.037, 0.0, 0.6736), (-1.962, 0.0, 0.2433), (-1.932, 0.0, 0.3711), (-1.837, 0.0, 0.6787), (-1.158, 0.0, -0.04413), (-1.15, 0.0, 0.06172), (-1.057, 0.1387, -0.06255), (-1.053, 0.1387, -0.02537), (-1.057, 0.0, -0.06255), (-1.053, 0.0, -0.02537), (-0.6535, 0.1387, -0.05766), (-0.6712, 0.1387, -0.02715), (-0.6535, 0.0, -0.05766), (-0.6712, 0.0, -0.02715), (-0.5957, 0.1387, -0.0001343), (-0.6296, 0.1387, 0.002711), (-0.5957, 0.0, -0.0001343), (-0.6296, 0.0, 0.002711), (-0.5182, 0.1387, 0.2568), (-0.5872, 0.1387, 0.2554), (-0.5182, 0.0, 0.2568), (-0.5872, 0.0, 0.2554), (0.07306, 0.1387, 0.2595), (0.07148, 0.09868, 0.6725), (0.07306, 0.0, 0.2595), (0.07148, 0.0, 0.6736), (-0.5584, 0.0, 0.678), (-0.4764, 0.0, 0.6776), (-0.4764, 0.09868, 0.6764), (-0.5584, 0.09868, 0.6769), (0.0879, 0.1387, 0.4265), (0.08729, 0.09868, 0.5839), (0.08791, 0.0, 0.4265), (0.08729, 0.0, 0.585), (0.1351, 1.0, 0.502), (0.125, 0.1387, 0.4265), (0.1244, 0.09868, 0.5839), (0.125, 0.0, 0.4265), (0.1244, 0.0, 0.585), (0.1306, 0.1387, 0.4006), (0.1311, 0.09868, 0.6065), (0.1306, 0.0, 0.4006), (0.1311, 0.0, 0.6077), (0.1918, 0.1387, 0.4004), (0.1923, 0.09868, 0.6064), (0.1918, 0.0, 0.4004), (0.1923, 0.0, 0.6075), (0.199, 0.1792, 0.3299), (0.2003, 0.1391, 0.6773), (0.199, 0.0, 0.3299), (0.2003, 0.0, 0.6784), (0.2814, 0.1792, 0.3296), (0.2827, 0.1391, 0.677), (0.2814, 0.0, 0.3296), (0.2827, 0.0, 0.6781), (0.2929, 0.1387, 0.3472), (0.2945, 0.09868, 0.6639), (0.2929, 0.0, 0.3472), (0.2945, 0.0, 0.6651), (0.6429, 0.1387, 0.3488), (0.6445, 0.09868, 0.6656), (0.6429, 0.0, 0.3488), (0.6445, 0.0, 0.6667), (0.6591, 0.1387, 0.3316), (0.6636, 0.09868, 0.6836), (0.6591, 0.0, 0.3316), (0.6636, 0.0, 0.6848), (2.067, 0.1387, 0.3387), (2.071, 0.09868, 0.6907), (2.067, 0.0, 0.3387), (2.071, 0.0, 0.6919), (2.132, 0.1387, 0.4122), (2.134, 0.09868, 0.6307), (2.132, 0.0, 0.4122), (2.134, 0.0, 0.6319), (-1.977, -0.1387, -0.7403), (-1.738, -0.1387, 0.09089), (-1.396, -0.1387, -0.812), (-1.228, -0.1387, -0.02825), (-1.676, -0.1387, 0.3588), (-1.166, -0.1387, 0.2397), (-1.601, -0.09868, 0.679), (-1.037, -0.09868, 0.6725), (-1.962, -0.1387, 0.2433), (-1.932, -0.1387, 0.3711), (-1.837, -0.09868, 0.6776), (-1.158, -0.1387, -0.04413), (-1.15, -0.1387, 0.06172), (-1.057, -0.1387, -0.06255), (-1.053, -0.1387, -0.02537), (-0.6535, -0.1387, -0.05766), (-0.6712, -0.1387, -0.02715), (-0.5957, -0.1387, -0.0001343), (-0.6296, -0.1387, 0.002711), (-0.5182, -0.1387, 0.2568), (-0.5872, -0.1387, 0.2554), (0.07306, -0.1387, 0.2595), (0.07148, -0.09868, 0.6725), (-0.4764, -0.09868, 0.6764), (-0.5584, -0.09868, 0.6769), (0.0879, -0.1387, 0.4265), (0.08729, -0.09868, 0.5839), (0.1351, -1.0, 0.502), (0.125, -0.1387, 0.4265), (0.1244, -0.09868, 0.5839), (0.1306, -0.1387, 0.4006), (0.1311, -0.09868, 0.6065), (0.1918, -0.1387, 0.4004), (0.1923, -0.09868, 0.6064), (0.199, -0.1792, 0.3299), (0.2003, -0.1391, 0.6773), (0.2814, -0.1792, 0.3296), (0.2827, -0.1391, 0.677), (0.2929, -0.1387, 0.3472), (0.2945, -0.09868, 0.6639), (0.6429, -0.1387, 0.3488), (0.6445, -0.09868, 0.6656), (0.6591, -0.1387, 0.3316), (0.6636, -0.09868, 0.6836), (2.067, -0.1387, 0.3387), (2.071, -0.09868, 0.6907), (2.132, -0.1387, 0.4122), (2.134, -0.09868, 0.6307)], [], [(13, 14, 1, 0), (0, 1, 3, 2), (3, 1, 4, 5), (47, 46, 44, 42), (4, 1, 8, 9), (6, 4, 9, 10), (5, 4, 6, 7), (18, 6, 10, 22), (12, 24, 28, 26), (16, 3, 11, 23), (3, 5, 12, 11), (1, 14, 20, 8), (9, 21, 22, 10), (8, 20, 21, 9), (7, 6, 18, 19), (5, 17, 24, 12), (0, 2, 15, 13), (2, 3, 16, 15), (26, 28, 32, 30), (11, 12, 26, 25), (23, 11, 25, 27), (30, 32, 36, 34), (25, 26, 30, 29), (27, 25, 29, 31), (35, 33, 37, 39), (29, 30, 34, 33), (31, 29, 33, 35), (39, 37, 38, 40), (34, 36, 40, 38), (33, 34, 38, 37), (43, 41, 49, 51), (37, 47, 42, 41), (39, 37, 41, 43), (17, 5, 38, 40), (5, 7, 48, 38), (38, 48, 47, 37), (7, 19, 45, 48), (48, 45, 46, 47), (42, 44, 52, 50), (41, 42, 50, 49), (50, 52, 57, 55), (51, 49, 54, 56), (49, 50, 55, 54), (54, 55, 59, 58), (60, 58, 62, 64), (56, 54, 58, 60), (55, 57, 61, 59), (64, 62, 66, 68), (59, 61, 65, 63), (58, 59, 63, 62), (66, 67, 71, 70), (63, 65, 69, 67), (62, 63, 67, 66), (71, 73, 77, 75), (68, 66, 70, 72), (67, 69, 73, 71), (76, 74, 78, 80), (70, 71, 75, 74), (72, 70, 74, 76), (78, 79, 83, 82), (75, 77, 81, 79), (74, 75, 79, 78), (84, 82, 86, 88), (80, 78, 82, 84), (79, 81, 85, 83), (87, 89, 93, 91), (83, 85, 89, 87), (82, 83, 87, 86), (91, 93, 92, 90), (86, 87, 91, 90), (88, 86, 90, 92), (13, 94, 95, 14), (94, 96, 97, 95), (97, 99, 98, 95), (117, 116, 44, 46), (98, 103, 102, 95), (100, 104, 103, 98), (99, 101, 100, 98), (18, 22, 104, 100), (106, 108, 28, 24), (16, 23, 105, 97), (97, 105, 106, 99), (95, 102, 20, 14), (103, 104, 22, 21), (102, 103, 21, 20), (101, 19, 18, 100), (99, 106, 24, 17), (94, 13, 15, 96), (96, 15, 16, 97), (108, 110, 32, 28), (105, 107, 108, 106), (23, 27, 107, 105), (110, 112, 36, 32), (107, 109, 110, 108), (27, 31, 109, 107), (35, 39, 113, 111), (109, 111, 112, 110), (31, 35, 111, 109), (39, 40, 114, 113), (112, 114, 40, 36), (111, 113, 114, 112), (43, 51, 119, 115), (113, 115, 116, 117), (39, 43, 115, 113), (17, 40, 114, 99), (99, 114, 118, 101), (114, 113, 117, 118), (101, 118, 45, 19), (118, 117, 46, 45), (116, 120, 52, 44), (115, 119, 120, 116), (120, 123, 57, 52), (51, 56, 122, 119), (119, 122, 123, 120), (122, 124, 125, 123), (60, 64, 126, 124), (56, 60, 124, 122), (123, 125, 61, 57), (64, 68, 128, 126), (125, 127, 65, 61), (124, 126, 127, 125), (128, 130, 131, 129), (127, 129, 69, 65), (126, 128, 129, 127), (131, 133, 77, 73), (68, 72, 130, 128), (129, 131, 73, 69), (76, 80, 134, 132), (130, 132, 133, 131), (72, 76, 132, 130), (134, 136, 137, 135), (133, 135, 81, 77), (132, 134, 135, 133), (84, 88, 138, 136), (80, 84, 136, 134), (135, 137, 85, 81), (139, 141, 93, 89), (137, 139, 89, 85), (136, 138, 139, 137), (141, 140, 92, 93), (138, 140, 141, 139), (88, 92, 140, 138)])
_uv = me_cube_001.uv_layers.new(name='UVMap')
_uv.uv.foreach_set('vector', [0.8314, 0.3448, 0.8262, 0.5469, 0.7924, 0.546, 0.7977, 0.3439, 0.8831, 0.3782, 0.8407, 0.5257, 0.7502, 0.5046, 0.78, 0.3655, 0.7502, 0.5046, 0.8407, 0.5257, 0.8296, 0.5732, 0.7391, 0.5521, 0.5979, 0.6195, 0.5979, 0.6015, 0.4984, 0.6015, 0.4984, 0.6195, 0.8296, 0.5732, 0.8407, 0.5257, 0.8804, 0.5527, 0.8751, 0.5754, 0.8163, 0.63, 0.8296, 0.5732, 0.8751, 0.5754, 0.8582, 0.6298, 0.7391, 0.5521, 0.8296, 0.5732, 0.8163, 0.63, 0.7163, 0.6289, 0.8118, 0.5922, 0.8118, 0.6102, 0.8546, 0.6102, 0.8546, 0.5922, 0.8415, 0.4029, 0.809, 0.3941, 0.8027, 0.4169, 0.8353, 0.4258, 0.823, 0.3877, 0.8531, 0.4029, 0.8454, 0.4182, 0.8153, 0.403, 0.8247, 0.4108, 0.8558, 0.4423, 0.8302, 0.4291, 0.8165, 0.419, 0.7829, 0.509, 0.7829, 0.4752, 0.8373, 0.4752, 0.8373, 0.509, 0.7884, 0.4591, 0.8219, 0.4629, 0.8135, 0.5373, 0.7897, 0.5343, 0.7919, 0.4282, 0.8254, 0.432, 0.8219, 0.4629, 0.7884, 0.4591, 0.7094, 0.6102, 0.8118, 0.6102, 0.8118, 0.5922, 0.7094, 0.5922, 0.8049, 0.4861, 0.8386, 0.4861, 0.8386, 0.4428, 0.8049, 0.4428, 0.8498, 0.3773, 0.8217, 0.516, 0.7887, 0.5093, 0.8167, 0.3706, 0.8149, 0.3769, 0.7742, 0.5316, 0.8015, 0.5388, 0.8423, 0.3842, 0.8508, 0.4327, 0.8204, 0.4182, 0.7806, 0.5021, 0.8111, 0.5166, 0.8165, 0.419, 0.8302, 0.4291, 0.81, 0.4349, 0.8053, 0.4311, 0.8153, 0.403, 0.8454, 0.4182, 0.8344, 0.4401, 0.8043, 0.4249, 0.8111, 0.5166, 0.7806, 0.5021, 0.7763, 0.5113, 0.8067, 0.5257, 0.8053, 0.4311, 0.81, 0.4349, 0.777, 0.4867, 0.7713, 0.4865, 0.8043, 0.4249, 0.8344, 0.4401, 0.7902, 0.5277, 0.7601, 0.5126, 0.8392, 0.4401, 0.8055, 0.4401, 0.8055, 0.5026, 0.8392, 0.5026, 0.7713, 0.4865, 0.777, 0.4867, 0.7774, 0.495, 0.7741, 0.4993, 0.7601, 0.5126, 0.7902, 0.5277, 0.7839, 0.5403, 0.7537, 0.5251, 0.7323, 0.4791, 0.7323, 0.5129, 0.749, 0.5129, 0.749, 0.4791, 0.796, 0.4307, 0.8298, 0.4307, 0.8298, 0.4922, 0.796, 0.4922, 0.7741, 0.4993, 0.7774, 0.495, 0.8082, 0.5224, 0.8025, 0.532, 0.5267, 0.5826, 0.493, 0.5826, 0.493, 0.6232, 0.5267, 0.6232, 0.6243, 0.5551, 0.6168, 0.6296, 0.5196, 0.6289, 0.5194, 0.5556, 0.8621, 0.5846, 0.8621, 0.6183, 0.7183, 0.6183, 0.7183, 0.5846, 0.8099, 0.3905, 0.8425, 0.3994, 0.8055, 0.5351, 0.7729, 0.5262, 0.7391, 0.5521, 0.7163, 0.6289, 0.6314, 0.6296, 0.6365, 0.5549, 0.6365, 0.5549, 0.6314, 0.6296, 0.6168, 0.6296, 0.6243, 0.5551, 0.7005, 0.6198, 0.7005, 0.6019, 0.6136, 0.6019, 0.6136, 0.6198, 0.6128, 0.6195, 0.6128, 0.6015, 0.5979, 0.6015, 0.5979, 0.6195, 0.5062, 0.6238, 0.5302, 0.6241, 0.5302, 0.6025, 0.5062, 0.6022, 0.5007, 0.603, 0.6011, 0.6072, 0.5794, 0.61, 0.5411, 0.6084, 0.5225, 0.5959, 0.5225, 0.5719, 0.5135, 0.5719, 0.5135, 0.5959, 0.5848, 0.4791, 0.5848, 0.5129, 0.5758, 0.5129, 0.5758, 0.4791, 0.5411, 0.6084, 0.5794, 0.61, 0.5789, 0.619, 0.5407, 0.6174, 0.5363, 0.5735, 0.5364, 0.6117, 0.5348, 0.6173, 0.5349, 0.5672, 0.5442, 0.5719, 0.5442, 0.6057, 0.5293, 0.6057, 0.5293, 0.5719, 0.6953, 0.5229, 0.6615, 0.5229, 0.6615, 0.5166, 0.6953, 0.5166, 0.6713, 0.5612, 0.6953, 0.5615, 0.6953, 0.567, 0.6713, 0.5667, 0.2872, 0.5912, 0.2828, 0.6246, 0.2644, 0.6321, 0.2702, 0.5889, 0.4731, 0.6217, 0.4731, 0.6011, 0.4603, 0.6011, 0.4603, 0.6217, 0.4728, 0.5919, 0.4727, 0.6325, 0.4606, 0.6325, 0.4607, 0.5918, 0.4569, 0.5844, 0.4566, 0.6415, 0.4431, 0.6415, 0.4433, 0.5844, 0.6713, 0.5667, 0.6953, 0.567, 0.6953, 0.5842, 0.6615, 0.5839, 0.2828, 0.6246, 0.3337, 0.6216, 0.3495, 0.6336, 0.2644, 0.6321, 0.4532, 0.5874, 0.4316, 0.5859, 0.4315, 0.5879, 0.4468, 0.5891, 0.4739, 0.5967, 0.4739, 0.6261, 0.4604, 0.6261, 0.4604, 0.5967, 0.4618, 0.6311, 0.4618, 0.5973, 0.4418, 0.5973, 0.4418, 0.6311, 0.4241, 0.5962, 0.4241, 0.6299, 0.339, 0.6299, 0.339, 0.5962, 0.4559, 0.6418, 0.4532, 0.5874, 0.4468, 0.5891, 0.4498, 0.6387, 0.4281, 0.64, 0.4559, 0.6418, 0.4498, 0.6387, 0.4283, 0.6373, 0.2383, 0.6149, 0.3153, 0.6169, 0.3196, 0.6216, 0.234, 0.6188, 0.4237, 0.6202, 0.4237, 0.5962, 0.3386, 0.5962, 0.3386, 0.6202, 0.4322, 0.5848, 0.4319, 0.6403, 0.3706, 0.6406, 0.3709, 0.5851, 0.3924, 0.5994, 0.3924, 0.6275, 0.1076, 0.6275, 0.1076, 0.5994, 0.3248, 0.6102, 0.291, 0.6102, 0.291, 0.606, 0.3248, 0.606, 0.3936, 0.6279, 0.3936, 0.6039, 0.389, 0.6039, 0.389, 0.6279, 0.1054, 0.6272, 0.1054, 0.6032, 0.09014, 0.6032, 0.09014, 0.6272, 0.4309, 0.6264, 0.4309, 0.6024, 0.08852, 0.6024, 0.08852, 0.6264, 0.3582, 0.5818, 0.3574, 0.6457, 0.1019, 0.647, 0.1027, 0.5831, 0.2411, 0.6195, 0.2414, 0.5955, 0.188, 0.5956, 0.188, 0.6293, 0.2574, 0.6048, 0.343, 0.6025, 0.3291, 0.6183, 0.2759, 0.6199, 0.1701, 0.5956, 0.1701, 0.6293, 0.188, 0.6293, 0.188, 0.5956, 0.8314, 0.3448, 0.7977, 0.3439, 0.7924, 0.546, 0.8262, 0.5469, 0.8831, 0.3782, 0.78, 0.3655, 0.7502, 0.5046, 0.8407, 0.5257, 0.7502, 0.5046, 0.7391, 0.5521, 0.8296, 0.5732, 0.8407, 0.5257, 0.5979, 0.6195, 0.4984, 0.6195, 0.4984, 0.6015, 0.5979, 0.6015, 0.8296, 0.5732, 0.8751, 0.5754, 0.8804, 0.5527, 0.8407, 0.5257, 0.8163, 0.63, 0.8582, 0.6298, 0.8751, 0.5754, 0.8296, 0.5732, 0.7391, 0.5521, 0.7163, 0.6289, 0.8163, 0.63, 0.8296, 0.5732, 0.8118, 0.5922, 0.8546, 0.5922, 0.8546, 0.6102, 0.8118, 0.6102, 0.8415, 0.4029, 0.8353, 0.4258, 0.8027, 0.4169, 0.809, 0.3941, 0.823, 0.3877, 0.8153, 0.403, 0.8454, 0.4182, 0.8531, 0.4029, 0.8247, 0.4108, 0.8165, 0.419, 0.8302, 0.4291, 0.8558, 0.4423, 0.7829, 0.509, 0.8373, 0.509, 0.8373, 0.4752, 0.7829, 0.4752, 0.7884, 0.4591, 0.7897, 0.5343, 0.8135, 0.5373, 0.8219, 0.4629, 0.7919, 0.4282, 0.7884, 0.4591, 0.8219, 0.4629, 0.8254, 0.432, 0.7094, 0.6102, 0.7094, 0.5922, 0.8118, 0.5922, 0.8118, 0.6102, 0.8049, 0.4861, 0.8049, 0.4428, 0.8386, 0.4428, 0.8386, 0.4861, 0.8498, 0.3773, 0.8167, 0.3706, 0.7887, 0.5093, 0.8217, 0.516, 0.8149, 0.3769, 0.8423, 0.3842, 0.8015, 0.5388, 0.7742, 0.5316, 0.8508, 0.4327, 0.8111, 0.5166, 0.7806, 0.5021, 0.8204, 0.4182, 0.8165, 0.419, 0.8053, 0.4311, 0.81, 0.4349, 0.8302, 0.4291, 0.8153, 0.403, 0.8043, 0.4249, 0.8344, 0.4401, 0.8454, 0.4182, 0.8111, 0.5166, 0.8067, 0.5257, 0.7763, 0.5113, 0.7806, 0.5021, 0.8053, 0.4311, 0.7713, 0.4865, 0.777, 0.4867, 0.81, 0.4349, 0.8043, 0.4249, 0.7601, 0.5126, 0.7902, 0.5277, 0.8344, 0.4401, 0.8392, 0.4401, 0.8392, 0.5026, 0.8055, 0.5026, 0.8055, 0.4401, 0.7713, 0.4865, 0.7741, 0.4993, 0.7774, 0.495, 0.777, 0.4867, 0.7601, 0.5126, 0.7537, 0.5251, 0.7839, 0.5403, 0.7902, 0.5277, 0.7323, 0.4791, 0.749, 0.4791, 0.749, 0.5129, 0.7323, 0.5129, 0.796, 0.4307, 0.796, 0.4922, 0.8298, 0.4922, 0.8298, 0.4307, 0.7741, 0.4993, 0.8025, 0.532, 0.8082, 0.5224, 0.7774, 0.495, 0.5267, 0.5826, 0.5267, 0.6232, 0.493, 0.6232, 0.493, 0.5826, 0.6243, 0.5551, 0.5194, 0.5556, 0.5196, 0.6289, 0.6168, 0.6296, 0.8621, 0.5846, 0.7183, 0.5846, 0.7183, 0.6183, 0.8621, 0.6183, 0.8099, 0.3905, 0.7729, 0.5262, 0.8055, 0.5351, 0.8425, 0.3994, 0.7391, 0.5521, 0.6365, 0.5549, 0.6314, 0.6296, 0.7163, 0.6289, 0.6365, 0.5549, 0.6243, 0.5551, 0.6168, 0.6296, 0.6314, 0.6296, 0.7005, 0.6198, 0.6136, 0.6198, 0.6136, 0.6019, 0.7005, 0.6019, 0.6128, 0.6195, 0.5979, 0.6195, 0.5979, 0.6015, 0.6128, 0.6015, 0.5062, 0.6238, 0.5062, 0.6022, 0.5302, 0.6025, 0.5302, 0.6241, 0.5007, 0.603, 0.5411, 0.6084, 0.5794, 0.61, 0.6011, 0.6072, 0.5225, 0.5959, 0.5135, 0.5959, 0.5135, 0.5719, 0.5225, 0.5719, 0.5848, 0.4791, 0.5758, 0.4791, 0.5758, 0.5129, 0.5848, 0.5129, 0.5411, 0.6084, 0.5407, 0.6174, 0.5789, 0.619, 0.5794, 0.61, 0.5363, 0.5735, 0.5349, 0.5672, 0.5348, 0.6173, 0.5364, 0.6117, 0.5442, 0.5719, 0.5293, 0.5719, 0.5293, 0.6057, 0.5442, 0.6057, 0.6953, 0.5229, 0.6953, 0.5166, 0.6615, 0.5166, 0.6615, 0.5229, 0.6713, 0.5612, 0.6713, 0.5667, 0.6953, 0.567, 0.6953, 0.5615, 0.2872, 0.5912, 0.2702, 0.5889, 0.2644, 0.6321, 0.2828, 0.6246, 0.4731, 0.6217, 0.4603, 0.6217, 0.4603, 0.6011, 0.4731, 0.6011, 0.4728, 0.5919, 0.4607, 0.5918, 0.4606, 0.6325, 0.4727, 0.6325, 0.4569, 0.5844, 0.4433, 0.5844, 0.4431, 0.6415, 0.4566, 0.6415, 0.6713, 0.5667, 0.6615, 0.5839, 0.6953, 0.5842, 0.6953, 0.567, 0.2828, 0.6246, 0.2644, 0.6321, 0.3495, 0.6336, 0.3337, 0.6216, 0.4532, 0.5874, 0.4468, 0.5891, 0.4315, 0.5879, 0.4316, 0.5859, 0.4739, 0.5967, 0.4604, 0.5967, 0.4604, 0.6261, 0.4739, 0.6261, 0.4618, 0.6311, 0.4418, 0.6311, 0.4418, 0.5973, 0.4618, 0.5973, 0.4241, 0.5962, 0.339, 0.5962, 0.339, 0.6299, 0.4241, 0.6299, 0.4559, 0.6418, 0.4498, 0.6387, 0.4468, 0.5891, 0.4532, 0.5874, 0.4281, 0.64, 0.4283, 0.6373, 0.4498, 0.6387, 0.4559, 0.6418, 0.2383, 0.6149, 0.234, 0.6188, 0.3196, 0.6216, 0.3153, 0.6169, 0.4237, 0.6202, 0.3386, 0.6202, 0.3386, 0.5962, 0.4237, 0.5962, 0.4322, 0.5848, 0.3709, 0.5851, 0.3706, 0.6406, 0.4319, 0.6403, 0.3924, 0.5994, 0.1076, 0.5994, 0.1076, 0.6275, 0.3924, 0.6275, 0.3248, 0.6102, 0.3248, 0.606, 0.291, 0.606, 0.291, 0.6102, 0.3936, 0.6279, 0.389, 0.6279, 0.389, 0.6039, 0.3936, 0.6039, 0.1054, 0.6272, 0.09014, 0.6272, 0.09014, 0.6032, 0.1054, 0.6032, 0.4309, 0.6264, 0.08852, 0.6264, 0.08852, 0.6024, 0.4309, 0.6024, 0.3582, 0.5818, 0.1027, 0.5831, 0.1019, 0.647, 0.3574, 0.6457, 0.2411, 0.6195, 0.188, 0.6293, 0.188, 0.5956, 0.2414, 0.5955, 0.2574, 0.6048, 0.2759, 0.6199, 0.3291, 0.6183, 0.343, 0.6025, 0.1701, 0.5956, 0.188, 0.5956, 0.188, 0.6293, 0.1701, 0.6293])
me_cube_001.materials.append(mat_usp)
me_cube_001.update()
me_cube_003 = bpy.data.meshes.new('Cube.003')
me_cube_003.from_pydata([(0.1791, 2.302, -0.475), (0.1791, 2.26, 0.3766), (0.1791, 2.411, -0.4709), (0.1791, 2.375, 0.3758), (0.1791, 2.176, 0.1669), (0.1791, 2.175, 0.3741), (0.1791, 0.6354, 0.1718), (0.1791, 0.6224, 0.3955), (0.0, 2.411, -0.4709), (0.0, 2.375, 0.3758), (0.0, 2.302, -0.475), (0.0, 2.26, 0.3766), (0.0, 2.184, 0.2034), (0.0, 2.175, 0.3741), (0.0, 0.6429, 0.2082), (0.0, 0.6224, 0.3955), (0.1791, 0.5612, 0.1709), (0.1791, 0.5565, 0.5561), (0.0, 0.5687, 0.2074), (0.0, 0.5565, 0.5561), (0.1791, -1.184, 0.1102), (0.1791, -1.166, 0.5412), (0.0, -1.184, 0.1102), (0.0, -1.166, 0.5412), (0.1791, 0.138, 0.1686), (0.1791, -0.2763, 0.1636), (0.0, -0.2688, 0.2001), (0.0, 0.1455, 0.2051), (0.0, 0.1333, 0.5538), (0.0, -0.281, 0.5488), (0.1791, -0.281, 0.5488), (0.1791, 0.1333, 0.5538), (0.1791, 0.1156, -0.05424), (0.1791, -0.2743, -0.04284), (0.0, -0.2743, -0.04284), (0.0, 0.1156, -0.05424), (0.1791, 0.1803, -0.2477), (0.1791, -0.1826, -0.2395), (0.0, -0.1826, -0.2395), (0.0, 0.1803, -0.2477), (0.1791, 0.1851, -0.5214), (0.1791, -0.1778, -0.5132), (0.0, -0.1778, -0.5132), (0.0, 0.1851, -0.5214), (0.1079, 0.1135, -0.5457), (0.1079, -0.167, -0.544), (0.0, -0.167, -0.544), (0.0, 0.1135, -0.5457), (0.1079, 0.1098, -1.184), (0.1079, -0.1706, -1.182), (0.0, -0.1706, -1.182), (0.0, 0.1098, -1.184), (0.1791, -0.5367, 0.1614), (0.0, -0.5414, 0.5466), (0.0, -0.5291, 0.1978), (0.1791, -0.5414, 0.5466), (0.1791, -1.128, 0.05697), (0.0, -1.128, 0.05697), (0.1791, -0.6114, 0.05553), (0.0, -0.6114, 0.05553), (0.1791, -0.6518, 0.1604), (0.0, -0.6566, 0.5456), (0.1791, -0.6566, 0.5456), (0.1791, -0.6749, 0.05442), (0.0, -0.6749, 0.05442), (0.1791, -0.6076, -0.04439), (0.0, -0.6076, -0.04439), (0.1791, -0.6712, -0.04549), (0.0, -0.6712, -0.04549), (0.1791, -0.6087, -0.01586), (0.0, -0.6087, -0.01586), (0.0, -0.6723, -0.01697), (0.1791, -0.6723, -0.01697), (0.0, -1.201, 0.4866), (0.1769, -1.207, 0.1386), (0.1791, -0.2754, -0.01431), (0.0, -0.2754, -0.01431), (0.1791, 0.1165, -0.003474), (0.1791, -1.201, 0.4866), (0.0, -1.21, 0.1394), (0.0, 0.1165, -0.003474), (0.0, -1.224, 0.4531), (0.1791, -1.222, 0.1503), (0.1791, -1.224, 0.4887), (0.0, -1.238, 0.1682), (0.0, -1.26, 0.4858), (0.09312, -1.248, 0.2274), (0.07112, -1.26, 0.4696), (0.0, -1.257, 0.1767), (0.0, -2.375, 0.4855), (0.07526, -2.361, 0.2132), (0.07311, -2.375, 0.4673), (0.0, -2.361, 0.1777), (0.0, -2.424, 0.4088), (0.05162, -2.426, 0.2558), (0.05162, -2.428, 0.4168), (0.0, -2.421, 0.2477), (0.1791, 2.393, -0.04755), (0.1791, 2.281, -0.04921), (0.1791, 2.175, 0.2705), (0.1791, 0.6289, 0.2836), (0.0, 2.393, -0.04755), (0.1791, 0.5588, 0.3635), (0.1791, -1.175, 0.3257), (0.1791, 0.1356, 0.3612), (0.1791, -0.2787, 0.3562), (0.1791, -0.539, 0.354), (0.1791, -0.6542, 0.353), (0.1791, -1.2, 0.3183), (0.1791, -1.223, 0.3195), (0.1379, -1.256, 0.3271), (0.1368, -2.365, 0.3266), (0.0, -2.422, 0.3282), (0.05162, -2.427, 0.3363), (0.0, -0.5416, 0.565), (0.1791, -0.5416, 0.565), (0.0, -0.6567, 0.564), (0.1791, -0.6567, 0.564), (0.0, 0.1339, 0.5636), (0.0, -0.2804, 0.5586), (0.1731, -0.2804, 0.5586), (0.1731, 0.1339, 0.5636), (-0.1791, 2.302, -0.475), (-0.1791, 2.26, 0.3766), (-0.1791, 2.411, -0.4709), (-0.1791, 2.375, 0.3758), (-0.1791, 2.176, 0.1669), (-0.1791, 2.175, 0.3741), (-0.1791, 0.6354, 0.1718), (-0.1791, 0.6224, 0.3955), (-0.1791, 0.5612, 0.1709), (-0.1791, 0.5565, 0.5561), (-0.1791, -1.184, 0.1102), (-0.1791, -1.166, 0.5412), (-0.1791, 0.138, 0.1686), (-0.1791, -0.2763, 0.1636), (-0.1791, -0.281, 0.5488), (-0.1791, 0.1333, 0.5538), (-0.1791, 0.1156, -0.05424), (-0.1791, -0.2743, -0.04284), (-0.1791, 0.1803, -0.2477), (-0.1791, -0.1826, -0.2395), (-0.1791, 0.1851, -0.5214), (-0.1791, -0.1778, -0.5132), (-0.1079, 0.1135, -0.5457), (-0.1079, -0.167, -0.544), (-0.1079, 0.1098, -1.184), (-0.1079, -0.1706, -1.182), (-0.1791, -0.5367, 0.1614), (-0.1791, -0.5414, 0.5466), (-0.1791, -1.128, 0.05697), (-0.1791, -0.6114, 0.05553), (-0.1791, -0.6518, 0.1604), (-0.1791, -0.6566, 0.5456), (-0.1791, -0.6749, 0.05442), (-0.1791, -0.6076, -0.04439), (-0.1791, -0.6712, -0.04549), (-0.1791, -0.6087, -0.01586), (-0.1791, -0.6723, -0.01697), (-0.1769, -1.207, 0.1386), (-0.1791, -0.2754, -0.01431), (-0.1791, 0.1165, -0.003474), (-0.1791, -1.201, 0.4866), (-0.1791, -1.222, 0.1503), (-0.1791, -1.224, 0.4887), (-0.09312, -1.248, 0.2274), (-0.07112, -1.26, 0.4696), (-0.07526, -2.361, 0.2132), (-0.07311, -2.375, 0.4673), (-0.05162, -2.426, 0.2558), (-0.05162, -2.428, 0.4168), (-0.1791, 2.393, -0.04755), (-0.1791, 2.281, -0.04921), (-0.1791, 2.175, 0.2705), (-0.1791, 0.6289, 0.2836), (-0.1791, 0.5588, 0.3635), (-0.1791, -1.175, 0.3257), (-0.1791, 0.1356, 0.3612), (-0.1791, -0.2787, 0.3562), (-0.1791, -0.539, 0.354), (-0.1791, -0.6542, 0.353), (-0.1791, -1.2, 0.3183), (-0.1791, -1.223, 0.3195), (-0.1379, -1.256, 0.3271), (-0.1368, -2.365, 0.3266), (-0.05162, -2.427, 0.3363), (-0.1791, -0.5416, 0.565), (-0.1791, -0.6567, 0.564), (-0.1731, -0.2804, 0.5586), (-0.1731, 0.1339, 0.5636)], [], [(101, 9, 3, 97), (97, 3, 1, 98), (8, 2, 0, 10), (10, 0, 4, 12), (98, 1, 5, 99), (99, 5, 7, 100), (12, 4, 6, 14), (14, 6, 16, 18), (1, 11, 13, 5), (5, 13, 15, 7), (3, 9, 11, 1), (60, 20, 56, 63), (100, 7, 17, 102), (7, 15, 19, 17), (21, 23, 73, 78), (62, 61, 23, 21), (107, 62, 21, 103), (102, 17, 31, 104), (104, 31, 30, 105), (17, 19, 28, 31), (31, 28, 118, 121), (18, 16, 24, 27), (75, 76, 34, 33), (33, 34, 38, 37), (77, 75, 33, 32), (80, 77, 32, 35), (37, 38, 42, 41), (35, 32, 36, 39), (32, 33, 37, 36), (40, 41, 45, 44), (39, 36, 40, 43), (36, 37, 41, 40), (47, 44, 48, 51), (41, 42, 46, 45), (43, 40, 44, 47), (51, 48, 49, 50), (44, 45, 49, 48), (45, 46, 50, 49), (105, 30, 55, 106), (30, 29, 53, 55), (26, 25, 52, 54), (64, 63, 56, 57), (54, 52, 58, 59), (20, 22, 57, 56), (70, 69, 75, 76), (106, 55, 62, 107), (55, 53, 114, 115), (52, 60, 63, 58), (66, 65, 67, 68), (72, 71, 68, 67), (69, 72, 67, 65), (58, 63, 72, 69), (63, 64, 71, 72), (59, 58, 69, 70), (79, 74, 82, 84), (65, 66, 34, 33), (69, 65, 33, 75), (27, 24, 77, 80), (24, 25, 75, 77), (25, 26, 76, 75), (103, 21, 78, 108), (22, 20, 74, 79), (84, 82, 86, 88), (78, 73, 81, 83), (108, 78, 83, 109), (88, 86, 90, 92), (109, 83, 87, 110), (83, 81, 85, 87), (91, 89, 93, 95), (110, 87, 91, 111), (87, 85, 89, 91), (113, 95, 93, 112), (92, 90, 94, 96), (111, 91, 95, 113), (90, 111, 113, 94), (94, 113, 112, 96), (86, 110, 111, 90), (82, 109, 110, 86), (74, 108, 109, 82), (20, 103, 108, 74), (52, 106, 107, 60), (25, 105, 106, 52), (24, 104, 105, 25), (16, 102, 104, 24), (60, 107, 103, 20), (6, 100, 102, 16), (4, 99, 100, 6), (0, 98, 99, 4), (2, 97, 98, 0), (8, 101, 97, 2), (115, 114, 116, 117), (62, 55, 115, 117), (61, 62, 117, 116), (121, 118, 119, 120), (29, 30, 120, 119), (30, 31, 121, 120), (101, 171, 125, 9), (171, 172, 123, 125), (8, 10, 122, 124), (10, 12, 126, 122), (172, 173, 127, 123), (173, 174, 129, 127), (12, 14, 128, 126), (14, 18, 130, 128), (123, 127, 13, 11), (127, 129, 15, 13), (125, 123, 11, 9), (152, 154, 150, 132), (174, 175, 131, 129), (129, 131, 19, 15), (133, 162, 73, 23), (153, 133, 23, 61), (180, 176, 133, 153), (175, 177, 137, 131), (177, 178, 136, 137), (131, 137, 28, 19), (137, 189, 118, 28), (18, 27, 134, 130), (160, 139, 34, 76), (139, 141, 38, 34), (161, 138, 139, 160), (80, 35, 138, 161), (141, 143, 42, 38), (35, 39, 140, 138), (138, 140, 141, 139), (142, 144, 145, 143), (39, 43, 142, 140), (140, 142, 143, 141), (47, 51, 146, 144), (143, 145, 46, 42), (43, 47, 144, 142), (51, 50, 147, 146), (144, 146, 147, 145), (145, 147, 50, 46), (178, 179, 149, 136), (136, 149, 53, 29), (26, 54, 148, 135), (64, 57, 150, 154), (54, 59, 151, 148), (132, 150, 57, 22), (70, 76, 160, 157), (179, 180, 153, 149), (149, 186, 114, 53), (148, 151, 154, 152), (66, 68, 156, 155), (158, 156, 68, 71), (157, 155, 156, 158), (151, 157, 158, 154), (154, 158, 71, 64), (59, 70, 157, 151), (79, 84, 163, 159), (155, 139, 34, 66), (157, 160, 139, 155), (27, 80, 161, 134), (134, 161, 160, 135), (135, 160, 76, 26), (176, 181, 162, 133), (22, 79, 159, 132), (84, 88, 165, 163), (162, 164, 81, 73), (181, 182, 164, 162), (88, 92, 167, 165), (182, 183, 166, 164), (164, 166, 85, 81), (168, 170, 93, 89), (183, 184, 168, 166), (166, 168, 89, 85), (185, 112, 93, 170), (92, 96, 169, 167), (184, 185, 170, 168), (167, 169, 185, 184), (169, 96, 112, 185), (165, 167, 184, 183), (163, 165, 183, 182), (159, 163, 182, 181), (132, 159, 181, 176), (148, 152, 180, 179), (135, 148, 179, 178), (134, 135, 178, 177), (130, 134, 177, 175), (152, 132, 176, 180), (128, 130, 175, 174), (126, 128, 174, 173), (122, 126, 173, 172), (124, 122, 172, 171), (8, 124, 171, 101), (186, 187, 116, 114), (153, 187, 186, 149), (61, 116, 187, 153), (189, 188, 119, 118), (29, 119, 188, 136), (136, 188, 189, 137)])
_uv = me_cube_003.uv_layers.new(name='UVMap')
_uv.uv.foreach_set('vector', [0.4831, 0.4614, 0.4831, 0.5489, 0.509, 0.5489, 0.509, 0.4614, 0.9772, 0.4903, 0.9758, 0.5779, 0.9592, 0.5785, 0.961, 0.4904, 0.5356, 0.618, 0.5615, 0.618, 0.5615, 0.5954, 0.5356, 0.5954, 0.4831, 0.3731, 0.509, 0.3731, 0.509, 0.5057, 0.4831, 0.5133, 0.961, 0.4904, 0.9592, 0.5785, 0.9467, 0.5783, 0.9466, 0.5569, 0.9153, 0.5755, 0.9152, 0.5969, 0.6908, 0.6013, 0.6918, 0.5782, 0.7234, 0.5989, 0.7221, 0.562, 0.4994, 0.5653, 0.5007, 0.6023, 0.5989, 0.6112, 0.5977, 0.5742, 0.5869, 0.5743, 0.5882, 0.6113, 0.9038, 0.5589, 0.904, 0.5959, 0.8916, 0.596, 0.8914, 0.559, 0.6728, 0.564, 0.673, 0.601, 0.4487, 0.6031, 0.4485, 0.5661, 0.9204, 0.5588, 0.9206, 0.5958, 0.904, 0.5959, 0.9038, 0.5589, 0.3686, 0.5515, 0.2727, 0.5386, 0.2829, 0.5249, 0.3645, 0.5242, 0.6218, 0.5771, 0.6208, 0.6002, 0.6113, 0.6334, 0.6116, 0.5936, 0.509, 0.553, 0.4831, 0.553, 0.4831, 0.5862, 0.509, 0.5862, 0.509, 0.5831, 0.4831, 0.5831, 0.4831, 0.5718, 0.509, 0.5718, 0.509, 0.4123, 0.4831, 0.4123, 0.4831, 0.3071, 0.509, 0.3071, 0.3682, 0.6011, 0.3678, 0.6507, 0.276, 0.6496, 0.2743, 0.5941, 0.6106, 0.5998, 0.6102, 0.6396, 0.5491, 0.6392, 0.5494, 0.5994, 0.5201, 0.5967, 0.5198, 0.648, 0.4599, 0.6467, 0.4602, 0.5954, 0.5797, 0.5887, 0.5803, 0.6257, 0.5192, 0.6277, 0.5186, 0.5907, 0.54, 0.6103, 0.5141, 0.6103, 0.5141, 0.6123, 0.5391, 0.6123, 0.5882, 0.6113, 0.5869, 0.5743, 0.5258, 0.5749, 0.527, 0.6119, 0.509, 0.4683, 0.4831, 0.4683, 0.4831, 0.4624, 0.509, 0.4624, 0.509, 0.4624, 0.4831, 0.4624, 0.4831, 0.4217, 0.509, 0.4217, 0.5173, 0.4996, 0.4607, 0.4967, 0.4609, 0.4891, 0.5172, 0.486, 0.4831, 0.4705, 0.509, 0.4705, 0.509, 0.46, 0.4831, 0.46, 0.509, 0.4217, 0.4831, 0.4217, 0.4831, 0.3652, 0.509, 0.3652, 0.4831, 0.46, 0.509, 0.46, 0.509, 0.42, 0.4831, 0.42, 0.5172, 0.486, 0.4609, 0.4891, 0.4741, 0.4367, 0.5266, 0.4345, 0.509, 0.5863, 0.509, 0.5113, 0.4987, 0.5135, 0.4987, 0.5715, 0.4831, 0.42, 0.509, 0.42, 0.509, 0.3635, 0.4831, 0.3635, 0.5266, 0.4345, 0.4741, 0.4367, 0.4748, 0.3638, 0.5273, 0.3616, 0.4831, 0.3585, 0.4987, 0.3585, 0.4987, 0.2266, 0.4831, 0.2266, 0.509, 0.3652, 0.4831, 0.3652, 0.4831, 0.3588, 0.4987, 0.3588, 0.4831, 0.5863, 0.509, 0.5863, 0.4987, 0.5715, 0.4831, 0.5715, 0.5589, 0.6273, 0.5745, 0.6273, 0.5745, 0.5694, 0.5589, 0.5694, 0.5126, 0.3259, 0.472, 0.3263, 0.4715, 0.1944, 0.512, 0.1941, 0.4987, 0.3588, 0.4831, 0.3588, 0.4831, 0.227, 0.4987, 0.227, 0.4933, 0.5449, 0.493, 0.5847, 0.4553, 0.5842, 0.4557, 0.5444, 0.509, 0.4899, 0.4831, 0.4899, 0.4831, 0.4361, 0.509, 0.4361, 0.4831, 0.4925, 0.509, 0.4909, 0.509, 0.4371, 0.4831, 0.4387, 0.4831, 0.4085, 0.509, 0.4085, 0.509, 0.315, 0.4831, 0.315, 0.4831, 0.5121, 0.509, 0.5046, 0.509, 0.4827, 0.4831, 0.4827, 0.509, 0.3033, 0.4831, 0.3033, 0.4831, 0.315, 0.509, 0.315, 0.4831, 0.4222, 0.509, 0.4222, 0.509, 0.4911, 0.4831, 0.4911, 0.3888, 0.6047, 0.3884, 0.655, 0.3673, 0.6548, 0.3678, 0.6044, 0.5712, 0.5983, 0.5453, 0.5983, 0.5453, 0.6021, 0.5712, 0.6021, 0.3893, 0.5543, 0.3682, 0.5541, 0.364, 0.5264, 0.3756, 0.5266, 0.4831, 0.4224, 0.509, 0.4224, 0.509, 0.4093, 0.4831, 0.4093, 0.509, 0.4677, 0.4831, 0.4677, 0.4831, 0.4618, 0.509, 0.4618, 0.4705, 0.4978, 0.4614, 0.4976, 0.4615, 0.4917, 0.4707, 0.4919, 0.3761, 0.5075, 0.3669, 0.5073, 0.3673, 0.4925, 0.3765, 0.4928, 0.509, 0.4825, 0.4831, 0.4825, 0.4831, 0.4677, 0.509, 0.4677, 0.4831, 0.4827, 0.509, 0.4827, 0.509, 0.468, 0.4831, 0.468, 0.4831, 0.2981, 0.5087, 0.2986, 0.509, 0.2954, 0.4831, 0.2922, 0.509, 0.4224, 0.4831, 0.4224, 0.4831, 0.4913, 0.509, 0.4913, 0.4705, 0.4978, 0.4707, 0.4919, 0.5189, 0.4922, 0.5187, 0.4981, 0.4831, 0.5136, 0.509, 0.5061, 0.509, 0.4705, 0.4831, 0.4705, 0.5205, 0.5454, 0.4606, 0.5441, 0.4607, 0.4967, 0.5173, 0.4996, 0.509, 0.5051, 0.4831, 0.5126, 0.4831, 0.4683, 0.509, 0.4683, 0.2782, 0.5858, 0.2801, 0.6494, 0.2728, 0.6333, 0.2732, 0.5837, 0.4831, 0.494, 0.509, 0.494, 0.5087, 0.4999, 0.4831, 0.5, 0.4831, 0.506, 0.509, 0.5023, 0.4966, 0.5182, 0.4831, 0.5077, 0.509, 0.2997, 0.4831, 0.2997, 0.4831, 0.295, 0.509, 0.295, 0.2732, 0.5837, 0.2728, 0.6333, 0.2681, 0.6339, 0.2683, 0.584, 0.209, 0.5776, 0.2107, 0.5584, 0.04981, 0.5565, 0.04954, 0.572, 0.509, 0.5373, 0.509, 0.5722, 0.4934, 0.5683, 0.5031, 0.5388, 0.509, 0.295, 0.4831, 0.295, 0.4831, 0.2877, 0.4934, 0.2877, 0.5531, 0.6183, 0.5425, 0.622, 0.5425, 0.6062, 0.55, 0.6078, 0.2272, 0.5819, 0.2267, 0.6113, 0.06552, 0.6109, 0.06692, 0.5818, 0.2124, 0.6182, 0.2124, 0.6329, 0.05118, 0.6318, 0.05123, 0.6167, 0.55, 0.5912, 0.55, 0.6078, 0.5425, 0.6062, 0.5425, 0.5895, 0.5253, 0.6003, 0.5362, 0.6003, 0.5328, 0.5869, 0.5253, 0.5879, 0.5623, 0.5892, 0.5531, 0.6183, 0.55, 0.6078, 0.55, 0.5912, 0.5534, 0.5657, 0.5623, 0.5892, 0.55, 0.5912, 0.55, 0.5745, 0.55, 0.5745, 0.55, 0.5912, 0.5425, 0.5895, 0.5425, 0.5729, 0.2284, 0.5613, 0.2272, 0.5819, 0.06692, 0.5818, 0.06757, 0.5584, 0.509, 0.5023, 0.509, 0.5373, 0.5031, 0.5388, 0.4966, 0.5182, 0.2717, 0.5306, 0.2732, 0.5837, 0.2683, 0.584, 0.2685, 0.5341, 0.2798, 0.5271, 0.2816, 0.5907, 0.2766, 0.5885, 0.2751, 0.5355, 0.3893, 0.5543, 0.3888, 0.6047, 0.3678, 0.6044, 0.3682, 0.5541, 0.4936, 0.5051, 0.4933, 0.5449, 0.4557, 0.5444, 0.456, 0.5046, 0.5205, 0.5454, 0.5201, 0.5967, 0.4602, 0.5954, 0.4606, 0.5441, 0.6109, 0.56, 0.6106, 0.5998, 0.5494, 0.5994, 0.5497, 0.5596, 0.3686, 0.5515, 0.3682, 0.6011, 0.2743, 0.5941, 0.2727, 0.5386, 0.6227, 0.554, 0.6218, 0.5771, 0.6116, 0.5936, 0.612, 0.5538, 0.9164, 0.5565, 0.9163, 0.5779, 0.6928, 0.5806, 0.6937, 0.5575, 0.9679, 0.4058, 0.9661, 0.4938, 0.9517, 0.5603, 0.9515, 0.5389, 0.9785, 0.4028, 0.9772, 0.4903, 0.961, 0.4904, 0.9627, 0.4023, 0.4831, 0.3739, 0.4831, 0.4614, 0.509, 0.4614, 0.509, 0.3739, 0.509, 0.4361, 0.4831, 0.4361, 0.4831, 0.4123, 0.509, 0.4123, 0.5009, 0.5981, 0.5175, 0.5983, 0.5175, 0.6021, 0.5008, 0.6019, 0.4831, 0.584, 0.509, 0.584, 0.509, 0.5878, 0.4831, 0.5878, 0.5082, 0.5757, 0.4831, 0.5757, 0.4831, 0.4901, 0.5082, 0.4901, 0.4831, 0.5847, 0.509, 0.5847, 0.5082, 0.5867, 0.4831, 0.5867, 0.5178, 0.6089, 0.5899, 0.6102, 0.5901, 0.6126, 0.5179, 0.6114, 0.4831, 0.4614, 0.509, 0.4614, 0.509, 0.5489, 0.4831, 0.5489, 0.9772, 0.4903, 0.961, 0.4904, 0.9592, 0.5785, 0.9758, 0.5779, 0.5356, 0.618, 0.5356, 0.5954, 0.5615, 0.5954, 0.5615, 0.618, 0.4831, 0.3731, 0.4831, 0.5133, 0.509, 0.5057, 0.509, 0.3731, 0.961, 0.4904, 0.9466, 0.5569, 0.9467, 0.5783, 0.9592, 0.5785, 0.9153, 0.5755, 0.6918, 0.5782, 0.6908, 0.6013, 0.9152, 0.5969, 0.7234, 0.5989, 0.5007, 0.6023, 0.4994, 0.5653, 0.7221, 0.562, 0.5989, 0.6112, 0.5882, 0.6113, 0.5869, 0.5743, 0.5977, 0.5742, 0.9038, 0.5589, 0.8914, 0.559, 0.8916, 0.596, 0.904, 0.5959, 0.6728, 0.564, 0.4485, 0.5661, 0.4487, 0.6031, 0.673, 0.601, 0.9204, 0.5588, 0.9038, 0.5589, 0.904, 0.5959, 0.9206, 0.5958, 0.3686, 0.5515, 0.3645, 0.5242, 0.2829, 0.5249, 0.2727, 0.5386, 0.6218, 0.5771, 0.6116, 0.5936, 0.6113, 0.6334, 0.6208, 0.6002, 0.509, 0.553, 0.509, 0.5862, 0.4831, 0.5862, 0.4831, 0.553, 0.509, 0.5831, 0.509, 0.5718, 0.4831, 0.5718, 0.4831, 0.5831, 0.509, 0.4123, 0.509, 0.3071, 0.4831, 0.3071, 0.4831, 0.4123, 0.3682, 0.6011, 0.2743, 0.5941, 0.276, 0.6496, 0.3678, 0.6507, 0.6106, 0.5998, 0.5494, 0.5994, 0.5491, 0.6392, 0.6102, 0.6396, 0.5201, 0.5967, 0.4602, 0.5954, 0.4599, 0.6467, 0.5198, 0.648, 0.5797, 0.5887, 0.5186, 0.5907, 0.5192, 0.6277, 0.5803, 0.6257, 0.54, 0.6103, 0.5391, 0.6123, 0.5141, 0.6123, 0.5141, 0.6103, 0.5882, 0.6113, 0.527, 0.6119, 0.5258, 0.5749, 0.5869, 0.5743, 0.509, 0.4683, 0.509, 0.4624, 0.4831, 0.4624, 0.4831, 0.4683, 0.509, 0.4624, 0.509, 0.4217, 0.4831, 0.4217, 0.4831, 0.4624, 0.5173, 0.4996, 0.5172, 0.486, 0.4609, 0.4891, 0.4607, 0.4967, 0.4831, 0.4705, 0.4831, 0.46, 0.509, 0.46, 0.509, 0.4705, 0.509, 0.4217, 0.509, 0.3652, 0.4831, 0.3652, 0.4831, 0.4217, 0.4831, 0.46, 0.4831, 0.42, 0.509, 0.42, 0.509, 0.46, 0.5172, 0.486, 0.5266, 0.4345, 0.4741, 0.4367, 0.4609, 0.4891, 0.509, 0.5863, 0.4987, 0.5715, 0.4987, 0.5135, 0.509, 0.5113, 0.4831, 0.42, 0.4831, 0.3635, 0.509, 0.3635, 0.509, 0.42, 0.5266, 0.4345, 0.5273, 0.3616, 0.4748, 0.3638, 0.4741, 0.4367, 0.4831, 0.3585, 0.4831, 0.2266, 0.4987, 0.2266, 0.4987, 0.3585, 0.509, 0.3652, 0.4987, 0.3588, 0.4831, 0.3588, 0.4831, 0.3652, 0.4831, 0.5863, 0.4831, 0.5715, 0.4987, 0.5715, 0.509, 0.5863, 0.5589, 0.6273, 0.5589, 0.5694, 0.5745, 0.5694, 0.5745, 0.6273, 0.5126, 0.3259, 0.512, 0.1941, 0.4715, 0.1944, 0.472, 0.3263, 0.4987, 0.3588, 0.4987, 0.227, 0.4831, 0.227, 0.4831, 0.3588, 0.4933, 0.5449, 0.4557, 0.5444, 0.4553, 0.5842, 0.493, 0.5847, 0.509, 0.4899, 0.509, 0.4361, 0.4831, 0.4361, 0.4831, 0.4899, 0.4831, 0.4925, 0.4831, 0.4387, 0.509, 0.4371, 0.509, 0.4909, 0.4831, 0.4085, 0.4831, 0.315, 0.509, 0.315, 0.509, 0.4085, 0.4831, 0.5121, 0.4831, 0.4827, 0.509, 0.4827, 0.509, 0.5046, 0.509, 0.3033, 0.509, 0.315, 0.4831, 0.315, 0.4831, 0.3033, 0.4831, 0.4222, 0.4831, 0.4911, 0.509, 0.4911, 0.509, 0.4222, 0.3888, 0.6047, 0.3678, 0.6044, 0.3673, 0.6548, 0.3884, 0.655, 0.5712, 0.5983, 0.5712, 0.6021, 0.5453, 0.6021, 0.5453, 0.5983, 0.3893, 0.5543, 0.3756, 0.5266, 0.364, 0.5264, 0.3682, 0.5541, 0.4831, 0.4224, 0.4831, 0.4093, 0.509, 0.4093, 0.509, 0.4224, 0.509, 0.4677, 0.509, 0.4618, 0.4831, 0.4618, 0.4831, 0.4677, 0.4705, 0.4978, 0.4707, 0.4919, 0.4615, 0.4917, 0.4614, 0.4976, 0.3761, 0.5075, 0.3765, 0.4928, 0.3673, 0.4925, 0.3669, 0.5073, 0.509, 0.4825, 0.509, 0.4677, 0.4831, 0.4677, 0.4831, 0.4825, 0.4831, 0.4827, 0.4831, 0.468, 0.509, 0.468, 0.509, 0.4827, 0.4831, 0.2981, 0.4831, 0.2922, 0.509, 0.2954, 0.5087, 0.2986, 0.509, 0.4224, 0.509, 0.4913, 0.4831, 0.4913, 0.4831, 0.4224, 0.4705, 0.4978, 0.5187, 0.4981, 0.5189, 0.4922, 0.4707, 0.4919, 0.4831, 0.5136, 0.4831, 0.4705, 0.509, 0.4705, 0.509, 0.5061, 0.5205, 0.5454, 0.5173, 0.4996, 0.4607, 0.4967, 0.4606, 0.5441, 0.509, 0.5051, 0.509, 0.4683, 0.4831, 0.4683, 0.4831, 0.5126, 0.2782, 0.5858, 0.2732, 0.5837, 0.2728, 0.6333, 0.2801, 0.6494, 0.4831, 0.494, 0.4831, 0.5, 0.5087, 0.4999, 0.509, 0.494, 0.4831, 0.506, 0.4831, 0.5077, 0.4966, 0.5182, 0.509, 0.5023, 0.509, 0.2997, 0.509, 0.295, 0.4831, 0.295, 0.4831, 0.2997, 0.2732, 0.5837, 0.2683, 0.584, 0.2681, 0.6339, 0.2728, 0.6333, 0.209, 0.5776, 0.04954, 0.572, 0.04981, 0.5565, 0.2107, 0.5584, 0.509, 0.5373, 0.5031, 0.5388, 0.4934, 0.5683, 0.509, 0.5722, 0.509, 0.295, 0.4934, 0.2877, 0.4831, 0.2877, 0.4831, 0.295, 0.5531, 0.6183, 0.55, 0.6078, 0.5425, 0.6062, 0.5425, 0.622, 0.2272, 0.5819, 0.06692, 0.5818, 0.06552, 0.6109, 0.2267, 0.6113, 0.2124, 0.6182, 0.05123, 0.6167, 0.05118, 0.6318, 0.2124, 0.6329, 0.55, 0.5912, 0.5425, 0.5895, 0.5425, 0.6062, 0.55, 0.6078, 0.5253, 0.6003, 0.5253, 0.5879, 0.5328, 0.5869, 0.5362, 0.6003, 0.5623, 0.5892, 0.55, 0.5912, 0.55, 0.6078, 0.5531, 0.6183, 0.5534, 0.5657, 0.55, 0.5745, 0.55, 0.5912, 0.5623, 0.5892, 0.55, 0.5745, 0.5425, 0.5729, 0.5425, 0.5895, 0.55, 0.5912, 0.2284, 0.5613, 0.06757, 0.5584, 0.06692, 0.5818, 0.2272, 0.5819, 0.509, 0.5023, 0.4966, 0.5182, 0.5031, 0.5388, 0.509, 0.5373, 0.2717, 0.5306, 0.2685, 0.5341, 0.2683, 0.584, 0.2732, 0.5837, 0.2798, 0.5271, 0.2751, 0.5355, 0.2766, 0.5885, 0.2816, 0.5907, 0.3893, 0.5543, 0.3682, 0.5541, 0.3678, 0.6044, 0.3888, 0.6047, 0.4936, 0.5051, 0.456, 0.5046, 0.4557, 0.5444, 0.4933, 0.5449, 0.5205, 0.5454, 0.4606, 0.5441, 0.4602, 0.5954, 0.5201, 0.5967, 0.6109, 0.56, 0.5497, 0.5596, 0.5494, 0.5994, 0.6106, 0.5998, 0.3686, 0.5515, 0.2727, 0.5386, 0.2743, 0.5941, 0.3682, 0.6011, 0.6227, 0.554, 0.612, 0.5538, 0.6116, 0.5936, 0.6218, 0.5771, 0.9164, 0.5565, 0.6937, 0.5575, 0.6928, 0.5806, 0.9163, 0.5779, 0.9679, 0.4058, 0.9515, 0.5389, 0.9517, 0.5603, 0.9661, 0.4938, 0.9785, 0.4028, 0.9627, 0.4023, 0.961, 0.4904, 0.9772, 0.4903, 0.4831, 0.3739, 0.509, 0.3739, 0.509, 0.4614, 0.4831, 0.4614, 0.509, 0.4361, 0.509, 0.4123, 0.4831, 0.4123, 0.4831, 0.4361, 0.5009, 0.5981, 0.5008, 0.6019, 0.5175, 0.6021, 0.5175, 0.5983, 0.4831, 0.584, 0.4831, 0.5878, 0.509, 0.5878, 0.509, 0.584, 0.5082, 0.5757, 0.5082, 0.4901, 0.4831, 0.4901, 0.4831, 0.5757, 0.4831, 0.5847, 0.4831, 0.5867, 0.5082, 0.5867, 0.509, 0.5847, 0.5178, 0.6089, 0.5179, 0.6114, 0.5901, 0.6126, 0.5899, 0.6102])
me_cube_003.materials.append(mat_smg)
me_cube_003.update()

# ---- objects
ob_dmr = bpy.data.objects.new('dmr', me_cube_002)
ob_sword = bpy.data.objects.new('sword', me_cube)
ob_usp = bpy.data.objects.new('usp', me_cube_001)
ob_smg = bpy.data.objects.new('smg', me_cube_003)
ob_empty = bpy.data.objects.new('Empty', None)

# ---- transforms, parenting, visibility, modifiers, constraints
ob_dmr.location = (0.0, 0.0, 0.0)
ob_sword.location = (0.0, 0.666, 0.2509)
ob_usp.location = (0.0, 0.0, 0.0)
ob_smg.location = (0.0, 0.0, 0.0)
ob_empty.location = (-3.981, 3.005e-07, -3.005e-07)
ob_empty.rotation_euler = (1.571, -0.0, 1.571)
ob_empty.empty_display_type = 'IMAGE'
ob_empty.empty_display_size = 5.0

# ---- collection membership
col_collection.objects.link(ob_dmr)
col_collection.objects.link(ob_sword)
col_collection.objects.link(ob_usp)
col_collection.objects.link(ob_smg)
col_collection.objects.link(ob_empty)

# ---- scene / render settings (as saved in the file)
scene.frame_start = 1; scene.frame_end = 250; scene.frame_set(1)
scene.render.engine = 'BLENDER_EEVEE_NEXT'
bpy.context.view_layer.update()

# ---- added for rendering (the .blend has no active camera and no usable light): camera, sun
cam_auto = bpy.data.cameras.new('AutoCamera')
cam_auto.lens = 50.0
cam_auto.sensor_width = 36.0
cam_auto.clip_end = 1000.0
ob_auto_camera = bpy.data.objects.new('AutoCamera', cam_auto)
scene.collection.objects.link(ob_auto_camera)
ob_auto_camera.location = (6.27491, -7.44488, 4.83872)
ob_auto_camera.rotation_euler = (1.09748, -7.21219e-08, 0.694738)
scene.camera = ob_auto_camera
light_auto_sun = bpy.data.lights.new('AutoSun', 'SUN')
light_auto_sun.energy = 3.0
light_auto_sun.angle = 0.0523599
ob_auto_sun = bpy.data.objects.new('AutoSun', light_auto_sun)
scene.collection.objects.link(ob_auto_sun)
ob_auto_sun.rotation_euler = (0.872665, 0.174533, 0.523599)
bpy.context.view_layer.update()
